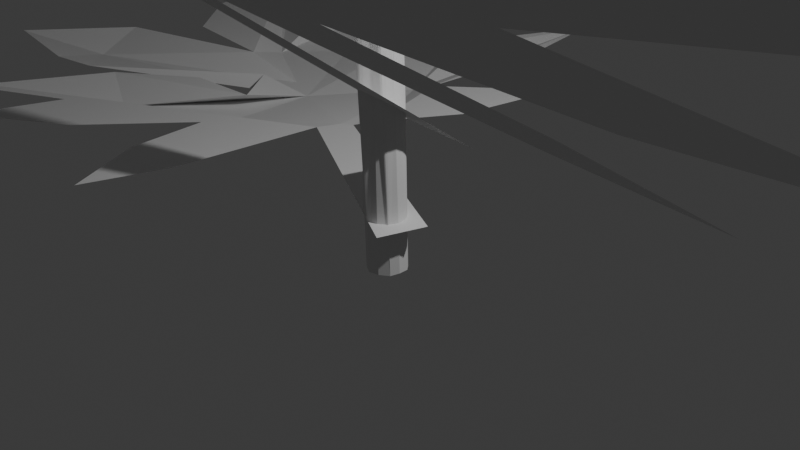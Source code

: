 # Source: peony.blend  (saved by Blender 4.2.66; exported with 4.5.12 LTS)
import bpy
from mathutils import Matrix  # noqa: F401  (used for matrix-valued properties, if any)

bpy.ops.wm.read_factory_settings(use_empty=True)
scene = bpy.context.scene
scene.name = 'Scene'

# ---- collections
col_collection = bpy.data.collections.new('Collection'); scene.collection.children.link(col_collection)

# ---- node groups
ng_geometry_nodes = bpy.data.node_groups.new('Geometry Nodes', 'GeometryNodeTree')
_s = ng_geometry_nodes.interface.new_socket(name='Geometry', in_out='OUTPUT', socket_type='NodeSocketGeometry')
_s = ng_geometry_nodes.interface.new_socket(name='Geometry', in_out='INPUT', socket_type='NodeSocketGeometry')
ng_geometry_nodes.is_modifier = True
# nodes of 'Geometry Nodes' reference scene objects; filled in after objects exist

# ---- world
world_world = bpy.data.worlds.new('World'); scene.world = world_world
world_world.use_nodes = True; world_world.node_tree.nodes.clear()
_N = world_world.node_tree.nodes; _L = world_world.node_tree.links
n0 = _N.new('ShaderNodeOutputWorld'); n0.name = 'World Output'; n0.location = (300, 300)
n1 = _N.new('ShaderNodeBackground'); n1.name = 'Background'; n1.location = (10, 300)
n1.inputs[0].default_value = (0.05088, 0.05088, 0.05088, 1.0)
_L.new(n1.outputs[0], n0.inputs[0])
n0.is_active_output = True
world_world.color = (0.05088, 0.05088, 0.05088)
world_world.sun_shadow_jitter_overblur = 0.0

# ---- cameras
cam_camera = bpy.data.cameras.new('Camera')
cam_camera.clip_end = 100.0
cam_camera.ortho_scale = 7.314

# ---- lights
light_light = bpy.data.lights.new('Light', 'POINT')
light_light.energy = 1000.0
light_light.shadow_soft_size = 0.1

# ---- meshes
me_cylinder = bpy.data.meshes.new('Cylinder')
me_cylinder.from_pydata([(0.6634, 0.0325, 0.9774), (0.1759, 0.2516, -0.8763), (0.7559, -0.2556, -0.8763), (0.6601, -1.114, -0.8764), (0.9234, -0.6437, 0.9785), (0.4621, -1.251, 0.979), (-0.1584, -1.523, -0.8762), (-0.3519, -1.222, 0.978), (-0.7805, -0.987, -0.8766), (-0.6871, -0.5415, 0.9774), (-0.2698, 0.1355, 0.9772), (-0.661, -0.071, -0.8764), (0.1624, -1.267, -0.4913), (-0.1532, -0.9889, -0.0964), (0.6529, -0.7584, 0.6378), (0.1834, -0.2456, 0.2725), (1.007, -1.052, 0.6446), (0.2609, -1.341, -0.1363), (0.6674, -1.369, -0.5626), (0.5025, -0.6782, 0.3075), (0.4582, -1.69, -0.1284), (0.858, -1.875, -0.5229), (1.141, -1.484, 0.6433), (0.4977, -1.193, 0.3027), (0.4431, -2.356, -0.1643), (0.8853, -2.204, -0.5673), (1.016, -2.045, 0.6741), (0.4969, -2.84, -0.536), (0.02662, -1.774, 0.303), (-0.06381, -2.886, -0.1563), (0.241, -2.509, 0.6745), (-0.1874, -3.151, -0.4921), (-0.8203, -1.842, 0.2726), (-0.6844, -2.912, -0.1283), (-0.5028, -2.239, 0.6426), (-1.147, -2.634, -0.09635), (-0.803, -2.725, -0.527), (-1.399, -1.333, 0.2489), (-1.354, -2.449, -0.1366), (-0.7806, -1.713, 0.6414), (-1.448, -1.884, -0.1274), (-1.022, -1.989, -0.5684), (-1.388, -0.7751, 0.3087), (-0.5639, -1.017, 0.6529), (-0.9559, -1.735, -0.4974), (-1.204, -0.288, 0.2697), (-1.107, -1.222, -0.1237), (-0.4687, -1.226, -0.5345), (-0.5733, 0.06159, 0.2767), (0.1841, -0.6159, 0.7108), (-0.56, -1.11, -0.1664), (0.5598, -0.5237, -0.7276), (0.9526, -1.31, -0.7277), (0.8186, -0.7402, -0.8759), (0.6414, -1.928, -0.7264), (-0.1561, -2.474, -0.6831), (-0.002606, -1.386, 0.9782), (-0.5079, -2.069, -0.7249), (-0.8125, -1.722, -0.7256), (-0.9455, -1.361, -0.7293), (-0.9314, -1.031, -0.7292), (-0.8535, -1.026, -0.684), (-0.5799, -0.5549, -0.7254), (-0.1056, -0.3826, -0.7252), (-0.1978, -1.329, -0.3309), (-0.4015, -0.3754, 0.07606), (0.7988, -0.473, 0.8178), (0.1133, -0.3378, 0.4745), (0.9968, -0.5957, 0.837), (0.6551, -0.6708, 0.4745), (0.1615, -0.7786, 0.05242), (0.4595, -1.626, -0.335), (0.3666, -1.079, 0.07845), (0.6609, -2.008, -0.3321), (0.8464, -1.08, 0.4791), (0.3397, -1.624, 0.07191), (0.6934, -2.513, -0.3597), (0.7873, -1.623, 0.4778), (0.5072, -2.829, -0.3373), (-0.1348, -2.17, 0.07395), (0.2359, -3.094, -0.3351), (0.1615, -2.182, 0.4785), (-0.2635, -2.224, 0.4764), (-0.7941, -2.36, 0.05367), (-0.4849, -3.21, -0.3075), (-0.07387, -1.918, 0.8588), (-0.9546, -2.985, -0.3076), (-0.4436, -1.805, 0.8369), (-0.9233, -1.819, 0.4697), (-1.338, -1.947, 0.07176), (-1.135, -2.767, -0.3108), (-1.218, -2.288, -0.3553), (-0.7133, -1.264, 0.8362), (-1.086, -1.258, 0.4755), (-1.529, -1.11, 0.09851), (-0.6637, -0.7625, 0.8572), (-0.4281, -0.3763, 0.8582), (-0.9564, -0.5128, 0.4341), (-1.264, -0.606, 0.09569), (-1.043, -1.689, -0.3279), (-0.8133, -1.461, -0.3313), (-0.5621, -0.4461, 0.4754), (-0.9605, -0.4505, 0.07472), (-0.1062, -0.4459, 0.52), (-0.09359, -1.214, -0.5302), (-0.8493, -1.114, -0.1319), (-0.1752, -0.8035, 0.677), (-0.9884, -0.05324, 0.2761), (-0.7521, -1.475, -0.5311), (-1.343, -1.508, -0.1109), (-1.357, -0.504, 0.2647), (-1.011, -1.908, -0.5351), (-0.6929, -1.462, 0.6697), (-1.468, -0.9707, 0.2755), (-0.9846, -2.433, -0.5229), (-1.413, -2.254, -0.1449), (-0.6538, -1.987, 0.6815), (-1.281, -2.6, -0.1269), (-1.157, -1.556, 0.2721), (-0.5022, -3.01, -0.5146), (-0.9057, -2.882, -0.1401), (-0.1464, -2.494, 0.6719), (-0.4205, -2.889, -0.1158), (-0.4187, -1.866, 0.2636), (0.1613, -3.071, -0.5315), (0.7058, -2.422, 0.6745), (0.2036, -2.564, -0.121), (0.262, -1.481, 0.2655), (0.7591, -2.616, -0.5386), (1.181, -1.802, 0.6711), (0.8874, -2.086, -0.5232), (0.4892, -1.951, -0.1332), (0.4821, -0.8951, 0.2684), (1.133, -1.247, 0.6841), (0.7906, -1.706, -0.5229), (0.3793, -1.486, -0.1292), (0.3492, -0.4432, 0.2662), (0.4378, -1.326, -0.5176), (0.1009, -1.23, -0.1418), (0.9181, -0.9534, 0.6684), (-0.1597, 0.01232, 0.2762), (0.4732, -0.7184, 0.6744), (-0.3644, -1.04, -0.1294), (0.4577, -0.194, 0.8614), (1.156, -1.081, 0.7705), (1.085, -1.331, 0.7924), (0.8305, -1.713, 0.8594), (0.4134, -1.954, 0.8595), (-0.4825, -0.2328, 0.9771), (0.8026, -0.9116, 0.9789), (0.1253, 0.278, 0.9775), (-0.6025, -0.8584, 0.9776), (0.8636, -0.3693, 0.9778), (-0.03381, -0.1741, 0.8623), (-0.8313, -0.527, -0.8764), (-0.2145, 0.1889, -0.8764), (0.4941, 0.03942, -0.8765), (0.2834, -1.417, -0.8762), (-0.5795, -1.28, -0.8762), (-0.5235, -1.352, -0.3346), (-0.6702, -0.5242, 0.0303), (-1.204, -1.991, -0.3283), (-1.014, -0.9216, 0.4768), (-1.544, -1.5, 0.07), (-1.067, -1.552, 0.469), (-1.465, -1.922, 0.02785), (-1.095, -2.162, 0.07581), (-0.6433, -2.071, 0.4735), (-0.1074, -3.232, -0.3304), (0.2229, -2.152, -0.7261), (0.548, -1.938, 0.4782), (0.8681, -1.625, -0.7282), (0.8584, -1.332, 0.4759), (0.9432, -1.293, -0.6869), (0.7816, -0.8671, 0.4799), (0.8203, -0.8286, -0.7284), (-0.07417, -0.5164, 0.07553), (0.4438, -0.4915, 0.4733), (0.28, -0.5984, -0.6824), (0.04864, -1.353, -0.3052), (0.6312, -0.4959, 0.7959), (0.9513, -0.6873, 0.7919), (1.202, -1.466, 0.7312), (0.7069, -2.147, 0.8014), (-0.2052, -2.159, 0.7979), (-0.6815, -1.226, 0.7966), (-0.2068, -0.5072, 0.8019), (-0.2636, -1.37, -0.3993), (-0.318, -0.1157, -0.7908), (-0.8472, -0.6754, 0.0005602), (-0.8427, -0.2785, 0.4043), (-0.8593, -1.609, -0.3984), (-1.135, -0.5826, 0.4028), (-1.152, -2.147, -0.4026), (-0.912, -0.7923, -0.7926), (-1.242, -1.197, 0.4067), (-1.507, -1.879, -0.003997), (-0.6329, -1.504, -0.7908), (-1.389, -2.154, -0.000887), (-0.9429, -1.745, 0.4063), (-0.9683, -2.491, 0.002683), (-0.2007, -2.026, 0.4085), (0.1224, -3.226, -0.4001), (0.3929, -1.658, -0.7912), (0.5246, -1.592, 0.4086), (0.6731, -2.743, -0.4065), (0.8936, -1.087, -0.7913), (0.7103, -1.009, 0.4101), (0.5776, -0.5707, 0.4101), (0.6704, -0.3274, -0.7921), (0.04978, -0.8424, 0.001548), (0.1104, -0.1908, 0.4088), (-0.5018, -0.624, 0.00105), (0.1882, 0.08888, 0.9228), (-0.6298, -1.453, 0.8559), (0.8888, -1.206, 0.8556), (0.08846, -1.617, 0.9217), (-1.427, -0.9123, 0.0801), (-0.5954, -0.2849, 0.9213), (0.1092, -0.5179, 0.9768), (0.01556, -0.6142, -0.8752), (0.05497, -0.7139, -0.6588), (-0.7546, -1.35, -0.2648), (-0.2719, -0.6144, 0.5491), (-1.096, -0.2775, 0.1453), (-0.7381, -1.015, -0.6594), (-1.215, -1.789, -0.2591), (-1.194, -2.541, -0.3326), (-0.9324, -1.325, -0.6613), (-0.9023, -1.292, 0.5422), (-1.561, -1.13, 0.1439), (-0.9203, -1.907, -0.6648), (-0.7144, -3.13, -0.3266), (-0.8553, -1.893, 0.54), (1.068, -0.7348, 0.7906), (-1.131, -2.862, -0.2574), (-1.234, -1.805, 0.1402), (-0.3808, -2.555, -0.6565), (-0.4835, -2.282, 0.07281), (-0.3147, -2.369, 0.5424), (-0.3376, -3.192, -0.2582), (0.148, -1.92, 0.07269), (0.08731, -2.597, -0.6598), (0.5182, -2.276, 0.5437), (0.3185, -2.897, -0.2656), (0.6942, -2.247, -0.3353), (0.7967, -2.129, -0.6668), (0.9912, -1.669, 0.5423), (0.963, -1.573, -0.6598), (0.3954, -1.33, 0.07362), (0.5848, -1.809, -0.332), (0.9659, -1.161, 0.5474), (0.8903, -1.292, -0.6604), (0.2794, -0.8772, 0.07305), (0.2769, -1.48, -0.3295), (0.4599, -0.8045, -0.6572), (0.722, -0.7906, 0.5412), (-0.2454, -0.2016, 0.1426), (0.1702, -0.5368, 0.5483), (-0.1693, -1.284, -0.2601)], [], [(49, 143, 180, 141), (0, 66, 180, 143), (14, 141, 180, 66), (14, 66, 181, 139), (0, 68, 181, 66), (16, 139, 181, 68), (22, 144, 182, 129), (4, 145, 182, 144), (26, 129, 182, 145), (26, 146, 183, 125), (5, 147, 183, 146), (30, 125, 183, 147), (7, 87, 184, 85), (34, 121, 184, 87), (30, 85, 184, 121), (9, 95, 185, 92), (43, 112, 185, 95), (39, 92, 185, 112), (10, 153, 186, 96), (49, 106, 186, 153), (43, 96, 186, 106), (47, 159, 187, 104), (50, 64, 187, 159), (12, 104, 187, 64), (11, 62, 188, 155), (47, 63, 188, 62), (1, 155, 188, 63), (48, 160, 189, 102), (50, 105, 189, 160), (46, 102, 189, 105), (45, 97, 190, 107), (43, 101, 190, 97), (48, 107, 190, 101), (44, 99, 191, 108), (46, 100, 191, 99), (47, 108, 191, 100), (42, 162, 192, 110), (43, 97, 192, 162), (45, 110, 192, 97), (40, 161, 193, 91), (44, 111, 193, 161), (41, 91, 193, 111), (8, 59, 194, 154), (41, 60, 194, 59), (11, 154, 194, 60), (37, 164, 195, 113), (39, 93, 195, 164), (42, 113, 195, 93), (37, 163, 196, 165), (40, 115, 196, 163), (38, 165, 196, 115), (6, 57, 197, 158), (36, 58, 197, 57), (8, 158, 197, 58), (37, 165, 198, 89), (38, 117, 198, 165), (35, 89, 198, 117), (32, 167, 199, 118), (34, 88, 199, 167), (37, 118, 199, 88), (32, 166, 200, 83), (35, 120, 200, 166), (33, 83, 200, 120), (28, 81, 201, 123), (30, 82, 201, 81), (32, 123, 201, 82), (29, 168, 202, 80), (31, 124, 202, 168), (27, 80, 202, 124), (27, 169, 203, 54), (6, 157, 203, 169), (3, 54, 203, 157), (26, 170, 204, 77), (28, 127, 204, 170), (23, 77, 204, 127), (25, 76, 205, 128), (24, 78, 205, 76), (27, 128, 205, 78), (25, 171, 206, 52), (3, 53, 206, 171), (2, 52, 206, 53), (22, 172, 207, 74), (23, 132, 207, 172), (19, 74, 207, 132), (16, 174, 208, 69), (19, 136, 208, 174), (15, 69, 208, 136), (18, 175, 209, 51), (2, 156, 209, 175), (1, 51, 209, 156), (13, 176, 210, 138), (15, 70, 210, 176), (17, 138, 210, 70), (14, 177, 211, 67), (15, 140, 211, 177), (48, 67, 211, 140), (50, 160, 212, 142), (48, 65, 212, 160), (13, 142, 212, 65), (49, 153, 213, 143), (10, 150, 213, 153), (0, 143, 213, 150), (39, 116, 214, 92), (116, 34, 87, 214), (214, 87, 7, 151), (92, 214, 151, 9), (26, 145, 215, 146), (4, 149, 215, 145), (5, 146, 215, 149), (5, 56, 216, 147), (7, 85, 216, 56), (30, 147, 216, 85), (46, 109, 217, 98), (109, 40, 94, 217), (217, 94, 42, 110), (98, 217, 110, 45), (9, 148, 218, 95), (10, 96, 218, 148), (43, 95, 218, 96), (4, 152, 219, 149), (0, 150, 219, 152), (10, 148, 219, 150), (9, 151, 219, 148), (7, 56, 219, 151), (5, 149, 219, 56), (6, 158, 220, 157), (8, 154, 220, 158), (11, 155, 220, 154), (1, 156, 220, 155), (2, 53, 220, 156), (3, 157, 220, 53), (1, 63, 221, 178), (47, 104, 221, 63), (12, 178, 221, 104), (47, 100, 222, 159), (46, 105, 222, 100), (50, 159, 222, 105), (43, 106, 223, 101), (49, 103, 223, 106), (48, 101, 223, 103), (45, 107, 224, 98), (48, 102, 224, 107), (46, 98, 224, 102), (11, 61, 225, 62), (44, 108, 225, 61), (47, 62, 225, 108), (40, 109, 226, 161), (46, 99, 226, 109), (44, 161, 226, 99), (41, 114, 227, 91), (114, 36, 90, 227), (227, 90, 38, 115), (91, 227, 115, 40), (11, 60, 228, 61), (41, 111, 228, 60), (44, 61, 228, 111), (42, 93, 229, 162), (39, 112, 229, 93), (43, 162, 229, 112), (37, 113, 230, 163), (42, 94, 230, 113), (40, 163, 230, 94), (8, 58, 231, 59), (36, 114, 231, 58), (41, 59, 231, 114), (36, 119, 232, 86), (119, 31, 84, 232), (232, 84, 33, 120), (86, 232, 120, 35), (37, 88, 233, 164), (34, 116, 233, 88), (39, 164, 233, 116), (4, 144, 234, 152), (144, 22, 133, 234), (234, 133, 16, 68), (152, 234, 68, 0), (35, 117, 235, 86), (38, 90, 235, 117), (36, 86, 235, 90), (32, 118, 236, 166), (37, 89, 236, 118), (35, 166, 236, 89), (6, 55, 237, 57), (31, 119, 237, 55), (36, 57, 237, 119), (32, 83, 238, 123), (83, 33, 122, 238), (238, 122, 29, 79), (123, 238, 79, 28), (32, 82, 239, 167), (30, 121, 239, 82), (34, 167, 239, 121), (29, 122, 240, 168), (33, 84, 240, 122), (31, 168, 240, 84), (28, 79, 241, 127), (79, 29, 126, 241), (241, 126, 24, 75), (127, 241, 75, 23), (27, 124, 242, 169), (31, 55, 242, 124), (6, 169, 242, 55), (26, 125, 243, 170), (30, 81, 243, 125), (28, 170, 243, 81), (24, 126, 244, 78), (29, 80, 244, 126), (27, 78, 244, 80), (24, 76, 245, 131), (76, 25, 130, 245), (245, 130, 21, 73), (131, 245, 73, 20), (25, 128, 246, 171), (27, 54, 246, 128), (3, 171, 246, 54), (22, 129, 247, 172), (26, 77, 247, 129), (23, 172, 247, 77), (21, 130, 248, 173), (25, 52, 248, 130), (2, 173, 248, 52), (23, 75, 249, 132), (75, 24, 131, 249), (249, 131, 20, 72), (132, 249, 72, 19), (20, 73, 250, 135), (73, 21, 134, 250), (250, 134, 18, 71), (135, 250, 71, 17), (16, 133, 251, 174), (22, 74, 251, 133), (19, 174, 251, 74), (18, 134, 252, 175), (21, 173, 252, 134), (2, 175, 252, 173), (19, 72, 253, 136), (72, 20, 135, 253), (253, 135, 17, 70), (136, 253, 70, 15), (17, 71, 254, 138), (71, 18, 137, 254), (254, 137, 12, 179), (138, 254, 179, 13), (12, 137, 255, 178), (18, 51, 255, 137), (1, 178, 255, 51), (14, 139, 256, 177), (16, 69, 256, 139), (15, 177, 256, 69), (13, 65, 257, 176), (48, 140, 257, 65), (15, 176, 257, 140), (49, 141, 258, 103), (14, 67, 258, 141), (48, 103, 258, 67), (12, 64, 259, 179), (50, 142, 259, 64), (13, 179, 259, 142)])
_uv = me_cylinder.uv_layers.new(name='UVMap')
_uv.uv.foreach_set('vector', [0.9799, 0.9002, 0.9321, 0.9498, 0.9228, 0.9318, 0.9433, 0.8992, 0.8714, 1.0, 0.8957, 0.939, 0.9228, 0.9318, 0.9321, 0.9498, 0.9118, 0.8908, 0.9433, 0.8992, 0.9228, 0.9318, 0.8957, 0.939, 0.9118, 0.8908, 0.8957, 0.939, 0.8727, 0.9308, 0.8739, 0.8984, 0.8714, 1.0, 0.8464, 0.9442, 0.8727, 0.9308, 0.8957, 0.939, 0.8375, 0.8921, 0.8739, 0.8984, 0.8727, 0.9308, 0.8464, 0.9442, 0.7636, 0.8921, 0.7635, 0.9444, 0.7313, 0.9325, 0.7232, 0.8994, 0.7518, 1.0, 0.7043, 0.95, 0.7313, 0.9325, 0.7635, 0.9444, 0.6653, 0.9001, 0.7232, 0.8994, 0.7313, 0.9325, 0.7043, 0.95, 0.6653, 0.9001, 0.6234, 0.9501, 0.5842, 0.9334, 0.5886, 0.9001, 0.5694, 1.0, 0.5366, 0.9501, 0.5842, 0.9334, 0.6234, 0.9501, 0.5067, 0.9001, 0.5886, 0.9001, 0.5842, 0.9334, 0.5366, 0.9501, 0.3755, 1.0, 0.3728, 0.9444, 0.4182, 0.9325, 0.4476, 0.95, 0.3755, 0.8921, 0.4341, 0.8994, 0.4182, 0.9325, 0.3728, 0.9444, 0.5067, 0.9001, 0.4476, 0.95, 0.4182, 0.9325, 0.4341, 0.8994, 0.2562, 1.0, 0.1985, 0.9496, 0.229, 0.9323, 0.2702, 0.9444, 0.1491, 0.8946, 0.2192, 0.899, 0.229, 0.9323, 0.1985, 0.9496, 0.2739, 0.8921, 0.2702, 0.9444, 0.229, 0.9323, 0.2192, 0.899, 0.08344, 1.0, 0.05217, 0.9501, 0.08433, 0.9333, 0.1204, 0.9497, 0.0209, 0.9002, 0.08074, 0.8998, 0.08433, 0.9333, 0.05217, 0.9501, 0.1491, 0.8946, 0.1204, 0.9497, 0.08433, 0.9333, 0.08074, 0.8998, 0.0751, 0.6001, 0.04649, 0.6502, 0.02919, 0.6335, 0.03231, 0.6001, 0.01627, 0.7002, 0.008137, 0.6502, 0.02919, 0.6335, 0.04649, 0.6502, 0.0, 0.6002, 0.03231, 0.6001, 0.02919, 0.6335, 0.008137, 0.6502, 0.1614, 0.5, 0.1126, 0.5503, 0.08354, 0.5334, 0.08869, 0.5, 0.0751, 0.6001, 0.05141, 0.5501, 0.08354, 0.5334, 0.1126, 0.5503, 0.01598, 0.5, 0.08869, 0.5, 0.08354, 0.5334, 0.05141, 0.5501, 0.04702, 0.8002, 0.03165, 0.7502, 0.05803, 0.7335, 0.07936, 0.7503, 0.01627, 0.7002, 0.063, 0.7002, 0.05803, 0.7335, 0.03165, 0.7502, 0.1133, 0.7012, 0.07936, 0.7503, 0.05803, 0.7335, 0.063, 0.7002, 0.1384, 0.7983, 0.1423, 0.8394, 0.1121, 0.8319, 0.1008, 0.7999, 0.1491, 0.8946, 0.09429, 0.8495, 0.1121, 0.8319, 0.1423, 0.8394, 0.04702, 0.8002, 0.1008, 0.7999, 0.1121, 0.8319, 0.09429, 0.8495, 0.1705, 0.6095, 0.1447, 0.6511, 0.1196, 0.6338, 0.1254, 0.6011, 0.1133, 0.7012, 0.09265, 0.6502, 0.1196, 0.6338, 0.1447, 0.6511, 0.0751, 0.6001, 0.1254, 0.6011, 0.1196, 0.6338, 0.09265, 0.6502, 0.2216, 0.8082, 0.1905, 0.8501, 0.1702, 0.8315, 0.1769, 0.797, 0.1491, 0.8946, 0.1423, 0.8394, 0.1702, 0.8315, 0.1905, 0.8501, 0.1384, 0.7983, 0.1769, 0.797, 0.1702, 0.8315, 0.1423, 0.8394, 0.2362, 0.7002, 0.2005, 0.6509, 0.2214, 0.6328, 0.2516, 0.6444, 0.1705, 0.6095, 0.2105, 0.6003, 0.2214, 0.6328, 0.2005, 0.6509, 0.25, 0.5921, 0.2516, 0.6444, 0.2214, 0.6328, 0.2105, 0.6003, 0.2782, 0.5, 0.2655, 0.5495, 0.2316, 0.5331, 0.2198, 0.5, 0.25, 0.5921, 0.2111, 0.5496, 0.2316, 0.5331, 0.2655, 0.5495, 0.1614, 0.5, 0.2198, 0.5, 0.2316, 0.5331, 0.2111, 0.5496, 0.3188, 0.7946, 0.2974, 0.8492, 0.272, 0.8333, 0.2669, 0.8006, 0.2739, 0.8921, 0.2473, 0.8502, 0.272, 0.8333, 0.2974, 0.8492, 0.2216, 0.8082, 0.2669, 0.8006, 0.272, 0.8333, 0.2473, 0.8502, 0.3188, 0.7946, 0.2759, 0.7495, 0.2938, 0.7312, 0.3198, 0.7394, 0.2362, 0.7002, 0.2889, 0.6961, 0.2938, 0.7312, 0.2759, 0.7495, 0.3253, 0.6983, 0.3198, 0.7394, 0.2938, 0.7312, 0.2889, 0.6961, 0.462, 0.5, 0.4076, 0.5505, 0.3688, 0.5334, 0.3701, 0.5, 0.3655, 0.6022, 0.3291, 0.5503, 0.3688, 0.5334, 0.4076, 0.5505, 0.2782, 0.5, 0.3701, 0.5, 0.3688, 0.5334, 0.3291, 0.5503, 0.3188, 0.7946, 0.3198, 0.7394, 0.344, 0.7322, 0.3587, 0.7502, 0.3253, 0.6983, 0.3543, 0.7007, 0.344, 0.7322, 0.3198, 0.7394, 0.3877, 0.7082, 0.3587, 0.7502, 0.344, 0.7322, 0.3543, 0.7007, 0.4422, 0.7991, 0.4083, 0.8494, 0.3773, 0.8331, 0.3797, 0.7997, 0.3755, 0.8921, 0.3475, 0.8492, 0.3773, 0.8331, 0.4083, 0.8494, 0.3188, 0.7946, 0.3797, 0.7997, 0.3773, 0.8331, 0.3475, 0.8492, 0.4422, 0.7991, 0.4108, 0.7505, 0.4328, 0.7323, 0.4637, 0.7449, 0.3877, 0.7082, 0.428, 0.6972, 0.4328, 0.7323, 0.4108, 0.7505, 0.4676, 0.7002, 0.4637, 0.7449, 0.4328, 0.7323, 0.428, 0.6972, 0.5834, 0.8068, 0.5486, 0.8506, 0.5121, 0.833, 0.5135, 0.7969, 0.5067, 0.9001, 0.476, 0.85, 0.5121, 0.833, 0.5486, 0.8506, 0.4422, 0.7991, 0.5135, 0.7969, 0.5121, 0.833, 0.476, 0.85, 0.5699, 0.6935, 0.5291, 0.6506, 0.5539, 0.6336, 0.59, 0.6497, 0.4877, 0.6108, 0.5403, 0.6012, 0.5539, 0.6336, 0.5291, 0.6506, 0.6044, 0.6001, 0.59, 0.6497, 0.5539, 0.6336, 0.5403, 0.6012, 0.6044, 0.6001, 0.5416, 0.5503, 0.5751, 0.5334, 0.6236, 0.5501, 0.462, 0.5, 0.559, 0.5, 0.5751, 0.5334, 0.5416, 0.5503, 0.6561, 0.5, 0.6236, 0.5501, 0.5751, 0.5334, 0.559, 0.5, 0.6653, 0.9001, 0.6256, 0.8506, 0.6578, 0.8332, 0.6916, 0.8506, 0.5834, 0.8068, 0.6507, 0.7976, 0.6578, 0.8332, 0.6256, 0.8506, 0.7118, 0.8068, 0.6916, 0.8506, 0.6578, 0.8332, 0.6507, 0.7976, 0.7148, 0.5921, 0.7117, 0.6438, 0.6772, 0.6323, 0.6662, 0.5994, 0.6949, 0.6922, 0.6531, 0.6495, 0.6772, 0.6323, 0.7117, 0.6438, 0.6044, 0.6001, 0.6662, 0.5994, 0.6772, 0.6323, 0.6531, 0.6495, 0.7148, 0.5921, 0.6877, 0.5494, 0.7158, 0.5331, 0.7419, 0.5498, 0.6561, 0.5, 0.7151, 0.5, 0.7158, 0.5331, 0.6877, 0.5494, 0.7741, 0.5, 0.7419, 0.5498, 0.7158, 0.5331, 0.7151, 0.5, 0.7636, 0.8921, 0.7408, 0.85, 0.7608, 0.833, 0.7813, 0.8501, 0.7118, 0.8068, 0.7575, 0.7976, 0.7608, 0.833, 0.7408, 0.85, 0.7977, 0.8068, 0.7813, 0.8501, 0.7608, 0.833, 0.7575, 0.7976, 0.8375, 0.8921, 0.8172, 0.8501, 0.8351, 0.8327, 0.8543, 0.8493, 0.7977, 0.8068, 0.8345, 0.7969, 0.8351, 0.8327, 0.8172, 0.8501, 0.8779, 0.7991, 0.8543, 0.8493, 0.8351, 0.8327, 0.8345, 0.7969, 0.8609, 0.5935, 0.8267, 0.5498, 0.8589, 0.5332, 0.8929, 0.5496, 0.7741, 0.5, 0.8587, 0.5, 0.8589, 0.5332, 0.8267, 0.5498, 0.9432, 0.5, 0.8929, 0.5496, 0.8589, 0.5332, 0.8587, 0.5, 0.935, 0.7082, 0.9087, 0.7505, 0.8906, 0.7323, 0.8976, 0.697, 0.8779, 0.7991, 0.865, 0.7447, 0.8906, 0.7323, 0.9087, 0.7505, 0.8632, 0.6983, 0.8976, 0.697, 0.8906, 0.7323, 0.865, 0.7447, 0.9118, 0.8908, 0.8965, 0.8494, 0.9229, 0.8332, 0.9439, 0.8494, 0.8779, 0.7991, 0.9274, 0.8001, 0.9229, 0.8332, 0.8965, 0.8494, 0.9825, 0.8002, 0.9439, 0.8494, 0.9229, 0.8332, 0.9274, 0.8001, 1.0, 0.7002, 0.9912, 0.7502, 0.973, 0.7337, 0.968, 0.7009, 0.9825, 0.8002, 0.9555, 0.7508, 0.973, 0.7337, 0.9912, 0.7502, 0.935, 0.7082, 0.968, 0.7009, 0.973, 0.7337, 0.9555, 0.7508, 0.9799, 0.9002, 0.9899, 0.9501, 0.9513, 0.9667, 0.9321, 0.9498, 1.0, 1.0, 0.9357, 1.0, 0.9513, 0.9667, 0.9899, 0.9501, 0.8714, 1.0, 0.9321, 0.9498, 0.9513, 0.9667, 0.9357, 1.0, 0.2739, 0.8921, 0.3233, 0.9023, 0.3207, 0.9493, 0.2702, 0.9444, 0.3233, 0.9023, 0.3755, 0.8921, 0.3728, 0.9444, 0.3207, 0.9493, 0.3207, 0.9493, 0.3728, 0.9444, 0.3755, 1.0, 0.3158, 1.0, 0.2702, 0.9444, 0.3207, 0.9493, 0.3158, 1.0, 0.2562, 1.0, 0.6653, 0.9001, 0.7043, 0.95, 0.6646, 0.9667, 0.6234, 0.9501, 0.7518, 1.0, 0.6606, 1.0, 0.6646, 0.9667, 0.7043, 0.95, 0.5694, 1.0, 0.6234, 0.9501, 0.6646, 0.9667, 0.6606, 1.0, 0.5694, 1.0, 0.4724, 1.0, 0.4851, 0.9667, 0.5366, 0.9501, 0.3755, 1.0, 0.4476, 0.95, 0.4851, 0.9667, 0.4724, 1.0, 0.5067, 0.9001, 0.5366, 0.9501, 0.4851, 0.9667, 0.4476, 0.95, 0.1133, 0.7012, 0.175, 0.7041, 0.1774, 0.7512, 0.1321, 0.7552, 0.175, 0.7041, 0.2362, 0.7002, 0.2237, 0.7559, 0.1774, 0.7512, 0.1774, 0.7512, 0.2237, 0.7559, 0.2216, 0.8082, 0.1769, 0.797, 0.1321, 0.7552, 0.1774, 0.7512, 0.1769, 0.797, 0.1384, 0.7983, 0.2562, 1.0, 0.1698, 1.0, 0.1628, 0.9666, 0.1985, 0.9496, 0.08344, 1.0, 0.1204, 0.9497, 0.1628, 0.9666, 0.1698, 1.0, 0.1491, 0.8946, 0.1985, 0.9496, 0.1628, 0.9666, 0.1204, 0.9497, 0.4849, 0.2529, 0.4495, 0.3293, 0.2465, 0.2468, 0.4139, 0.1522, 0.414, 0.4057, 0.2752, 0.4259, 0.2465, 0.2468, 0.4495, 0.3293, 0.1363, 0.4462, 0.07649, 0.3435, 0.2465, 0.2468, 0.2752, 0.4259, 0.01666, 0.2407, 0.05057, 0.1623, 0.2465, 0.2468, 0.07649, 0.3435, 0.08449, 0.08384, 0.2137, 0.06767, 0.2465, 0.2468, 0.05057, 0.1623, 0.3428, 0.05151, 0.4139, 0.1522, 0.2465, 0.2468, 0.2137, 0.06767, 0.6978, 0.03721, 0.6082, 0.123, 0.7539, 0.2474, 0.8214, 0.07847, 0.5187, 0.2088, 0.5381, 0.2888, 0.7539, 0.2474, 0.6082, 0.123, 0.5576, 0.3688, 0.6904, 0.4167, 0.7539, 0.2474, 0.5381, 0.2888, 0.8232, 0.4646, 0.9021, 0.3748, 0.7539, 0.2474, 0.6904, 0.4167, 0.9811, 0.2851, 0.9631, 0.2024, 0.7539, 0.2474, 0.9021, 0.3748, 0.945, 0.1197, 0.8214, 0.07847, 0.7539, 0.2474, 0.9631, 0.2024, 0.01598, 0.5, 0.05141, 0.5501, 0.0298, 0.5668, 0.007991, 0.5501, 0.0751, 0.6001, 0.03231, 0.6001, 0.0298, 0.5668, 0.05141, 0.5501, 0.0, 0.6002, 0.007991, 0.5501, 0.0298, 0.5668, 0.03231, 0.6001, 0.0751, 0.6001, 0.09265, 0.6502, 0.06679, 0.6668, 0.04649, 0.6502, 0.1133, 0.7012, 0.063, 0.7002, 0.06679, 0.6668, 0.09265, 0.6502, 0.01627, 0.7002, 0.04649, 0.6502, 0.06679, 0.6668, 0.063, 0.7002, 0.1491, 0.8946, 0.08074, 0.8998, 0.07109, 0.8667, 0.09429, 0.8495, 0.0209, 0.9002, 0.03396, 0.8502, 0.07109, 0.8667, 0.08074, 0.8998, 0.04702, 0.8002, 0.09429, 0.8495, 0.07109, 0.8667, 0.03396, 0.8502, 0.1384, 0.7983, 0.1008, 0.7999, 0.1015, 0.7675, 0.1321, 0.7552, 0.04702, 0.8002, 0.07936, 0.7503, 0.1015, 0.7675, 0.1008, 0.7999, 0.1133, 0.7012, 0.1321, 0.7552, 0.1015, 0.7675, 0.07936, 0.7503, 0.1614, 0.5, 0.1663, 0.561, 0.1352, 0.5684, 0.1126, 0.5503, 0.1705, 0.6095, 0.1254, 0.6011, 0.1352, 0.5684, 0.1663, 0.561, 0.0751, 0.6001, 0.1126, 0.5503, 0.1352, 0.5684, 0.1254, 0.6011, 0.2362, 0.7002, 0.175, 0.7041, 0.1736, 0.6678, 0.2005, 0.6509, 0.1133, 0.7012, 0.1447, 0.6511, 0.1736, 0.6678, 0.175, 0.7041, 0.1705, 0.6095, 0.2005, 0.6509, 0.1736, 0.6678, 0.1447, 0.6511, 0.25, 0.5921, 0.3027, 0.6033, 0.2956, 0.65, 0.2516, 0.6444, 0.3027, 0.6033, 0.3655, 0.6022, 0.3368, 0.6553, 0.2956, 0.65, 0.2956, 0.65, 0.3368, 0.6553, 0.3253, 0.6983, 0.2889, 0.6961, 0.2516, 0.6444, 0.2956, 0.65, 0.2889, 0.6961, 0.2362, 0.7002, 0.1614, 0.5, 0.2111, 0.5496, 0.1962, 0.5682, 0.1663, 0.561, 0.25, 0.5921, 0.2105, 0.6003, 0.1962, 0.5682, 0.2111, 0.5496, 0.1705, 0.6095, 0.1663, 0.561, 0.1962, 0.5682, 0.2105, 0.6003, 0.2216, 0.8082, 0.2473, 0.8502, 0.2179, 0.8667, 0.1905, 0.8501, 0.2739, 0.8921, 0.2192, 0.899, 0.2179, 0.8667, 0.2473, 0.8502, 0.1491, 0.8946, 0.1905, 0.8501, 0.2179, 0.8667, 0.2192, 0.899, 0.3188, 0.7946, 0.2669, 0.8006, 0.257, 0.7676, 0.2759, 0.7495, 0.2216, 0.8082, 0.2237, 0.7559, 0.257, 0.7676, 0.2669, 0.8006, 0.2362, 0.7002, 0.2759, 0.7495, 0.257, 0.7676, 0.2237, 0.7559, 0.2782, 0.5, 0.3291, 0.5503, 0.2993, 0.5672, 0.2655, 0.5495, 0.3655, 0.6022, 0.3027, 0.6033, 0.2993, 0.5672, 0.3291, 0.5503, 0.25, 0.5921, 0.2655, 0.5495, 0.2993, 0.5672, 0.3027, 0.6033, 0.3655, 0.6022, 0.4292, 0.6052, 0.4265, 0.6515, 0.3853, 0.6561, 0.4292, 0.6052, 0.4877, 0.6108, 0.4707, 0.6562, 0.4265, 0.6515, 0.4265, 0.6515, 0.4707, 0.6562, 0.4676, 0.7002, 0.428, 0.6972, 0.3853, 0.6561, 0.4265, 0.6515, 0.428, 0.6972, 0.3877, 0.7082, 0.3188, 0.7946, 0.3475, 0.8492, 0.3225, 0.8669, 0.2974, 0.8492, 0.3755, 0.8921, 0.3233, 0.9023, 0.3225, 0.8669, 0.3475, 0.8492, 0.2739, 0.8921, 0.2974, 0.8492, 0.3225, 0.8669, 0.3233, 0.9023, 0.7518, 1.0, 0.7635, 0.9444, 0.8059, 0.9493, 0.8116, 1.0, 0.7635, 0.9444, 0.7636, 0.8921, 0.8018, 0.9023, 0.8059, 0.9493, 0.8059, 0.9493, 0.8018, 0.9023, 0.8375, 0.8921, 0.8464, 0.9442, 0.8116, 1.0, 0.8059, 0.9493, 0.8464, 0.9442, 0.8714, 1.0, 0.3877, 0.7082, 0.3543, 0.7007, 0.3599, 0.6685, 0.3853, 0.6561, 0.3253, 0.6983, 0.3368, 0.6553, 0.3599, 0.6685, 0.3543, 0.7007, 0.3655, 0.6022, 0.3853, 0.6561, 0.3599, 0.6685, 0.3368, 0.6553, 0.4422, 0.7991, 0.3797, 0.7997, 0.3827, 0.7669, 0.4108, 0.7505, 0.3188, 0.7946, 0.3587, 0.7502, 0.3827, 0.7669, 0.3797, 0.7997, 0.3877, 0.7082, 0.4108, 0.7505, 0.3827, 0.7669, 0.3587, 0.7502, 0.462, 0.5, 0.4761, 0.5612, 0.4375, 0.5692, 0.4076, 0.5505, 0.4877, 0.6108, 0.4292, 0.6052, 0.4375, 0.5692, 0.4761, 0.5612, 0.3655, 0.6022, 0.4076, 0.5505, 0.4375, 0.5692, 0.4292, 0.6052, 0.4422, 0.7991, 0.4637, 0.7449, 0.5159, 0.7497, 0.5135, 0.7969, 0.4637, 0.7449, 0.4676, 0.7002, 0.5135, 0.7033, 0.5159, 0.7497, 0.5159, 0.7497, 0.5135, 0.7033, 0.5699, 0.6935, 0.5783, 0.7502, 0.5135, 0.7969, 0.5159, 0.7497, 0.5783, 0.7502, 0.5834, 0.8068, 0.4422, 0.7991, 0.476, 0.85, 0.4404, 0.8665, 0.4083, 0.8494, 0.5067, 0.9001, 0.4341, 0.8994, 0.4404, 0.8665, 0.476, 0.85, 0.3755, 0.8921, 0.4083, 0.8494, 0.4404, 0.8665, 0.4341, 0.8994, 0.5699, 0.6935, 0.5135, 0.7033, 0.5052, 0.6683, 0.5291, 0.6506, 0.4676, 0.7002, 0.4707, 0.6562, 0.5052, 0.6683, 0.5135, 0.7033, 0.4877, 0.6108, 0.5291, 0.6506, 0.5052, 0.6683, 0.4707, 0.6562, 0.5834, 0.8068, 0.5783, 0.7502, 0.6433, 0.7501, 0.6507, 0.7976, 0.5783, 0.7502, 0.5699, 0.6935, 0.6356, 0.7026, 0.6433, 0.7501, 0.6433, 0.7501, 0.6356, 0.7026, 0.6949, 0.6922, 0.7035, 0.75, 0.6507, 0.7976, 0.6433, 0.7501, 0.7035, 0.75, 0.7118, 0.8068, 0.6044, 0.6001, 0.5403, 0.6012, 0.5185, 0.5685, 0.5416, 0.5503, 0.4877, 0.6108, 0.4761, 0.5612, 0.5185, 0.5685, 0.5403, 0.6012, 0.462, 0.5, 0.5416, 0.5503, 0.5185, 0.5685, 0.4761, 0.5612, 0.6653, 0.9001, 0.5886, 0.9001, 0.5888, 0.867, 0.6256, 0.8506, 0.5067, 0.9001, 0.5486, 0.8506, 0.5888, 0.867, 0.5886, 0.9001, 0.5834, 0.8068, 0.6256, 0.8506, 0.5888, 0.867, 0.5486, 0.8506, 0.6949, 0.6922, 0.6356, 0.7026, 0.6272, 0.667, 0.6531, 0.6495, 0.5699, 0.6935, 0.59, 0.6497, 0.6272, 0.667, 0.6356, 0.7026, 0.6044, 0.6001, 0.6531, 0.6495, 0.6272, 0.667, 0.59, 0.6497, 0.6949, 0.6922, 0.7117, 0.6438, 0.753, 0.6499, 0.7507, 0.6994, 0.7117, 0.6438, 0.7148, 0.5921, 0.7566, 0.6035, 0.753, 0.6499, 0.753, 0.6499, 0.7566, 0.6035, 0.7896, 0.6038, 0.7915, 0.6506, 0.7507, 0.6994, 0.753, 0.6499, 0.7915, 0.6506, 0.7924, 0.7002, 0.7148, 0.5921, 0.6662, 0.5994, 0.6602, 0.5665, 0.6877, 0.5494, 0.6044, 0.6001, 0.6236, 0.5501, 0.6602, 0.5665, 0.6662, 0.5994, 0.6561, 0.5, 0.6877, 0.5494, 0.6602, 0.5665, 0.6236, 0.5501, 0.7636, 0.8921, 0.7232, 0.8994, 0.7197, 0.8668, 0.7408, 0.85, 0.6653, 0.9001, 0.6916, 0.8506, 0.7197, 0.8668, 0.7232, 0.8994, 0.7118, 0.8068, 0.7408, 0.85, 0.7197, 0.8668, 0.6916, 0.8506, 0.7896, 0.6038, 0.7566, 0.6035, 0.7618, 0.5687, 0.7846, 0.5607, 0.7148, 0.5921, 0.7419, 0.5498, 0.7618, 0.5687, 0.7566, 0.6035, 0.7741, 0.5, 0.7846, 0.5607, 0.7618, 0.5687, 0.7419, 0.5498, 0.7118, 0.8068, 0.7035, 0.75, 0.7532, 0.7498, 0.7575, 0.7976, 0.7035, 0.75, 0.6949, 0.6922, 0.7507, 0.6994, 0.7532, 0.7498, 0.7532, 0.7498, 0.7507, 0.6994, 0.7924, 0.7002, 0.7946, 0.7505, 0.7575, 0.7976, 0.7532, 0.7498, 0.7946, 0.7505, 0.7977, 0.8068, 0.7924, 0.7002, 0.7915, 0.6506, 0.8268, 0.6505, 0.8288, 0.6999, 0.7915, 0.6506, 0.7896, 0.6038, 0.8212, 0.6037, 0.8268, 0.6505, 0.8268, 0.6505, 0.8212, 0.6037, 0.8609, 0.5935, 0.8627, 0.6496, 0.8288, 0.6999, 0.8268, 0.6505, 0.8627, 0.6496, 0.8632, 0.6983, 0.8375, 0.8921, 0.8018, 0.9023, 0.8, 0.8672, 0.8172, 0.8501, 0.7636, 0.8921, 0.7813, 0.8501, 0.8, 0.8672, 0.8018, 0.9023, 0.7977, 0.8068, 0.8172, 0.8501, 0.8, 0.8672, 0.7813, 0.8501, 0.8609, 0.5935, 0.8212, 0.6037, 0.8095, 0.5687, 0.8267, 0.5498, 0.7896, 0.6038, 0.7846, 0.5607, 0.8095, 0.5687, 0.8212, 0.6037, 0.7741, 0.5, 0.8267, 0.5498, 0.8095, 0.5687, 0.7846, 0.5607, 0.7977, 0.8068, 0.7946, 0.7505, 0.8314, 0.7493, 0.8345, 0.7969, 0.7946, 0.7505, 0.7924, 0.7002, 0.8288, 0.6999, 0.8314, 0.7493, 0.8314, 0.7493, 0.8288, 0.6999, 0.8632, 0.6983, 0.865, 0.7447, 0.8345, 0.7969, 0.8314, 0.7493, 0.865, 0.7447, 0.8779, 0.7991, 0.8632, 0.6983, 0.8627, 0.6496, 0.9011, 0.6506, 0.8976, 0.697, 0.8627, 0.6496, 0.8609, 0.5935, 0.9061, 0.6034, 0.9011, 0.6506, 0.9011, 0.6506, 0.9061, 0.6034, 0.9463, 0.6002, 0.9368, 0.6559, 0.8976, 0.697, 0.9011, 0.6506, 0.9368, 0.6559, 0.935, 0.7082, 0.9463, 0.6002, 0.9061, 0.6034, 0.9153, 0.5672, 0.9448, 0.5501, 0.8609, 0.5935, 0.8929, 0.5496, 0.9153, 0.5672, 0.9061, 0.6034, 0.9432, 0.5, 0.9448, 0.5501, 0.9153, 0.5672, 0.8929, 0.5496, 0.9118, 0.8908, 0.8739, 0.8984, 0.8741, 0.8663, 0.8965, 0.8494, 0.8375, 0.8921, 0.8543, 0.8493, 0.8741, 0.8663, 0.8739, 0.8984, 0.8779, 0.7991, 0.8965, 0.8494, 0.8741, 0.8663, 0.8543, 0.8493, 0.935, 0.7082, 0.9555, 0.7508, 0.9309, 0.7671, 0.9087, 0.7505, 0.9825, 0.8002, 0.9274, 0.8001, 0.9309, 0.7671, 0.9555, 0.7508, 0.8779, 0.7991, 0.9087, 0.7505, 0.9309, 0.7671, 0.9274, 0.8001, 0.9799, 0.9002, 0.9433, 0.8992, 0.9579, 0.8665, 0.9812, 0.8502, 0.9118, 0.8908, 0.9439, 0.8494, 0.9579, 0.8665, 0.9433, 0.8992, 0.9825, 0.8002, 0.9812, 0.8502, 0.9579, 0.8665, 0.9439, 0.8494, 0.9463, 0.6002, 0.9732, 0.6502, 0.9607, 0.6678, 0.9368, 0.6559, 1.0, 0.7002, 0.968, 0.7009, 0.9607, 0.6678, 0.9732, 0.6502, 0.935, 0.7082, 0.9368, 0.6559, 0.9607, 0.6678, 0.968, 0.7009])
me_cylinder.update()
me_plane_002 = bpy.data.meshes.new('Plane.002')
me_plane_002.from_pydata([(-1.391, -0.01277, 0.09419), (0.0918, -0.009488, 0.09419), (-0.4192, 0.2438, 0.09419), (-0.3974, 0.3056, 0.09419), (-0.2893, 0.4893, 0.09419), (-0.2428, 0.792, 0.09419), (-0.4871, 0.5808, 0.09419), (-0.4776, 0.9325, 0.09419), (-0.5484, 1.294, 0.09419), (-0.664, 1.022, 0.09419), (-0.6593, 0.8521, 0.09419), (-0.8853, 1.215, 0.09419), (-0.9799, 1.265, 0.09419), (-1.093, 1.397, 0.09419), (-1.159, 1.124, 0.09419), (-1.185, 0.9132, 0.09419), (-1.128, 0.6768, 0.09419), (-1.621, 1.059, 0.09419), (-1.639, 0.9861, 0.09419), (-1.537, 0.6465, 0.09419), (-1.359, 0.4527, 0.09419), (-1.046, 0.4134, 0.09419), (-1.495, 0.3008, 0.09419), (-1.495, 0.3008, 0.09419), (-1.391, -0.01277, 0.09419), (-1.259, 0.008482, 0.09419), (-0.8679, 0.3158, 0.09419), (-0.7662, 0.1836, 0.09419), (-0.9653, 0.173, 0.09419), (-1.161, 0.03242, 0.09419), (-1.311, -0.271, 0.09419), (-1.264, -0.2769, 0.09419), (-1.059, -0.1726, 0.09419), (-1.12, -0.3705, 0.09419), (-1.064, -0.3669, 0.09419), (-0.8869, -0.2533, 0.09419), (-0.6854, -0.01045, 0.09419), (-0.6624, -0.2187, 0.09419), (-0.5606, -0.4168, 0.09419), (-0.4979, -0.2135, 0.09419), (-0.4682, 0.1705, 0.09419), (0.05958, -0.1153, 0.09419), (-1.391, -0.01277, 0.09419), (-1.698, 0.03543, 0.09419), (-0.4461, 0.2286, 0.09419), (-0.7238, 0.09752, -0.09306), (-0.9998, -0.03952, -0.09306), (-0.5824, 0.6032, -0.1039), (-0.8224, 0.9728, -0.1039), (-0.9369, 1.155, 0.09419), (-1.446, 0.1547, -0.1265), (-0.8553, 0.416, -0.1265), (-0.9788, 0.7123, -0.1265), (-1.098, 0.552, -0.1265), (-1.479, 0.8427, -0.1265), (-1.613, 1.006, 0.09419), (-0.7492, 0.3666, -0.1265)], [], [(24, 50, 43, 42), (22, 50, 51, 53, 54, 55, 17, 18, 19, 20, 21), (42, 43, 0), (40, 44, 45, 46, 30, 31, 32, 33, 34, 35, 36, 37, 38, 39), (12, 49, 48, 47, 44, 2, 3, 4, 5, 6, 7, 8, 9, 10, 11), (2, 44, 40, 41, 1), (43, 50, 22, 23), (44, 56, 26, 27, 28, 29, 30, 46, 45), (13, 52, 51, 56, 12), (17, 55, 54, 53, 51, 52, 13, 14, 15, 16), (26, 56, 51, 50, 24, 25), (12, 56, 44, 47, 48, 49)])
_uv = me_plane_002.uv_layers.new(name='UVMap')
_uv.uv.foreach_set('vector', [0.1856, 0.2422, 0.1576, 0.326, 0.1594, 0.3206, 0.1856, 0.2422, 0.1333, 0.399, 0.1576, 0.326, 0.4532, 0.4566, 0.3317, 0.5246, 0.1414, 0.67, 0.07442, 0.7516, 0.07039, 0.7782, 0.06125, 0.7417, 0.1124, 0.5719, 0.2015, 0.475, 0.3579, 0.4554, 0.1856, 0.2422, 0.1594, 0.3206, 0.1856, 0.2422, 0.6468, 0.3339, 0.6554, 0.3626, 0.519, 0.2974, 0.381, 0.2289, 0.2253, 0.1131, 0.2486, 0.1102, 0.3514, 0.1623, 0.3208, 0.06339, 0.3491, 0.06517, 0.4374, 0.122, 0.5382, 0.2434, 0.5497, 0.1393, 0.6006, 0.04022, 0.6319, 0.1419, 0.3909, 0.8813, 0.4124, 0.826, 0.4697, 0.735, 0.5897, 0.5502, 0.6554, 0.3626, 0.6712, 0.3705, 0.6822, 0.4014, 0.7362, 0.4933, 0.7595, 0.6446, 0.6373, 0.539, 0.6421, 0.7149, 0.6066, 0.8956, 0.5489, 0.7597, 0.5512, 0.6747, 0.4382, 0.8562, 0.6712, 0.3705, 0.6554, 0.3626, 0.6468, 0.3339, 0.9107, 0.191, 0.9268, 0.2439, 0.1594, 0.3206, 0.1576, 0.326, 0.1333, 0.399, 0.1333, 0.399, 0.6554, 0.3626, 0.5063, 0.432, 0.4469, 0.4065, 0.4978, 0.3404, 0.3982, 0.3352, 0.3004, 0.2648, 0.2253, 0.1131, 0.381, 0.2289, 0.519, 0.2974, 0.3346, 0.9473, 0.3914, 0.6048, 0.4532, 0.4566, 0.5063, 0.432, 0.3909, 0.8813, 0.07039, 0.7782, 0.07442, 0.7516, 0.1414, 0.67, 0.3317, 0.5246, 0.4532, 0.4566, 0.3914, 0.6048, 0.3346, 0.9473, 0.3012, 0.8106, 0.2882, 0.7052, 0.3167, 0.587, 0.4469, 0.4065, 0.5063, 0.432, 0.4532, 0.4566, 0.1576, 0.326, 0.1856, 0.2422, 0.2514, 0.2529, 0.3909, 0.8813, 0.5063, 0.432, 0.6554, 0.3626, 0.5897, 0.5502, 0.4697, 0.735, 0.4124, 0.826])
me_plane_002.update()
me_cylinder_001 = bpy.data.meshes.new('Cylinder.001')
me_cylinder_001.from_pydata([(0.6634, 0.0325, 0.9774), (0.1759, 0.2516, -0.8763), (0.7559, -0.2556, -0.8763), (0.6601, -1.114, -0.8764), (0.9234, -0.6437, 0.9785), (0.4621, -1.251, 0.979), (-0.1584, -1.523, -0.8762), (-0.3519, -1.222, 0.978), (-0.7805, -0.987, -0.8766), (-0.6871, -0.5415, 0.9774), (-0.2698, 0.1355, 0.9772), (-0.661, -0.071, -0.8764), (0.1624, -1.267, -0.4913), (-0.1532, -0.9889, -0.0964), (0.6529, -0.7584, 0.6378), (0.1834, -0.2456, 0.2725), (1.007, -1.052, 0.6446), (0.2609, -1.341, -0.1363), (0.6674, -1.369, -0.5626), (0.5025, -0.6782, 0.3075), (0.4582, -1.69, -0.1284), (0.858, -1.875, -0.5229), (1.141, -1.484, 0.6433), (0.4977, -1.193, 0.3027), (0.4431, -2.356, -0.1643), (0.8853, -2.204, -0.5673), (1.016, -2.045, 0.6741), (0.4969, -2.84, -0.536), (0.02662, -1.774, 0.303), (-0.06381, -2.886, -0.1563), (0.241, -2.509, 0.6745), (-0.1874, -3.151, -0.4921), (-0.8203, -1.842, 0.2726), (-0.6844, -2.912, -0.1283), (-0.5028, -2.239, 0.6426), (-1.147, -2.634, -0.09635), (-0.803, -2.725, -0.527), (-1.399, -1.333, 0.2489), (-1.354, -2.449, -0.1366), (-0.7806, -1.713, 0.6414), (-1.448, -1.884, -0.1274), (-1.022, -1.989, -0.5684), (-1.388, -0.7751, 0.3087), (-0.5639, -1.017, 0.6529), (-0.9559, -1.735, -0.4974), (-1.204, -0.288, 0.2697), (-1.107, -1.222, -0.1237), (-0.4687, -1.226, -0.5345), (-0.5733, 0.06159, 0.2767), (0.1841, -0.6159, 0.7108), (-0.56, -1.11, -0.1664), (0.5598, -0.5237, -0.7276), (0.9526, -1.31, -0.7277), (0.8186, -0.7402, -0.8759), (0.6414, -1.928, -0.7264), (-0.1561, -2.474, -0.6831), (-0.002606, -1.386, 0.9782), (-0.5079, -2.069, -0.7249), (-0.8125, -1.722, -0.7256), (-0.9455, -1.361, -0.7293), (-0.9314, -1.031, -0.7292), (-0.8535, -1.026, -0.684), (-0.5799, -0.5549, -0.7254), (-0.1056, -0.3826, -0.7252), (-0.1978, -1.329, -0.3309), (-0.4015, -0.3754, 0.07606), (0.7988, -0.473, 0.8178), (0.1133, -0.3378, 0.4745), (0.9968, -0.5957, 0.837), (0.6551, -0.6708, 0.4745), (0.1615, -0.7786, 0.05242), (0.4595, -1.626, -0.335), (0.3666, -1.079, 0.07845), (0.6609, -2.008, -0.3321), (0.8464, -1.08, 0.4791), (0.3397, -1.624, 0.07191), (0.6934, -2.513, -0.3597), (0.7873, -1.623, 0.4778), (0.5072, -2.829, -0.3373), (-0.1348, -2.17, 0.07395), (0.2359, -3.094, -0.3351), (0.1615, -2.182, 0.4785), (-0.2635, -2.224, 0.4764), (-0.7941, -2.36, 0.05367), (-0.4849, -3.21, -0.3075), (-0.07387, -1.918, 0.8588), (-0.9546, -2.985, -0.3076), (-0.4436, -1.805, 0.8369), (-0.9233, -1.819, 0.4697), (-1.338, -1.947, 0.07176), (-1.135, -2.767, -0.3108), (-1.218, -2.288, -0.3553), (-0.7133, -1.264, 0.8362), (-1.086, -1.258, 0.4755), (-1.529, -1.11, 0.09851), (-0.6637, -0.7625, 0.8572), (-0.4281, -0.3763, 0.8582), (-0.9564, -0.5128, 0.4341), (-1.264, -0.606, 0.09569), (-1.043, -1.689, -0.3279), (-0.8133, -1.461, -0.3313), (-0.5621, -0.4461, 0.4754), (-0.9605, -0.4505, 0.07472), (-0.1062, -0.4459, 0.52), (-0.09359, -1.214, -0.5302), (-0.8493, -1.114, -0.1319), (-0.1752, -0.8035, 0.677), (-0.9884, -0.05324, 0.2761), (-0.7521, -1.475, -0.5311), (-1.343, -1.508, -0.1109), (-1.357, -0.504, 0.2647), (-1.011, -1.908, -0.5351), (-0.6929, -1.462, 0.6697), (-1.468, -0.9707, 0.2755), (-0.9846, -2.433, -0.5229), (-1.413, -2.254, -0.1449), (-0.6538, -1.987, 0.6815), (-1.281, -2.6, -0.1269), (-1.157, -1.556, 0.2721), (-0.5022, -3.01, -0.5146), (-0.9057, -2.882, -0.1401), (-0.1464, -2.494, 0.6719), (-0.4205, -2.889, -0.1158), (-0.4187, -1.866, 0.2636), (0.1613, -3.071, -0.5315), (0.7058, -2.422, 0.6745), (0.2036, -2.564, -0.121), (0.262, -1.481, 0.2655), (0.7591, -2.616, -0.5386), (1.181, -1.802, 0.6711), (0.8874, -2.086, -0.5232), (0.4892, -1.951, -0.1332), (0.4821, -0.8951, 0.2684), (1.133, -1.247, 0.6841), (0.7906, -1.706, -0.5229), (0.3793, -1.486, -0.1292), (0.3492, -0.4432, 0.2662), (0.4378, -1.326, -0.5176), (0.1009, -1.23, -0.1418), (0.9181, -0.9534, 0.6684), (-0.1597, 0.01232, 0.2762), (0.4732, -0.7184, 0.6744), (-0.3644, -1.04, -0.1294), (0.4577, -0.194, 0.8614), (1.156, -1.081, 0.7705), (1.085, -1.331, 0.7924), (0.8305, -1.713, 0.8594), (0.4134, -1.954, 0.8595), (-0.4825, -0.2328, 0.9771), (0.8026, -0.9116, 0.9789), (0.1253, 0.278, 0.9775), (-0.6025, -0.8584, 0.9776), (0.8636, -0.3693, 0.9778), (-0.03381, -0.1741, 0.8623), (-0.8313, -0.527, -0.8764), (-0.2145, 0.1889, -0.8764), (0.4941, 0.03942, -0.8765), (0.2834, -1.417, -0.8762), (-0.5795, -1.28, -0.8762), (-0.5235, -1.352, -0.3346), (-0.6702, -0.5242, 0.0303), (-1.204, -1.991, -0.3283), (-1.014, -0.9216, 0.4768), (-1.544, -1.5, 0.07), (-1.067, -1.552, 0.469), (-1.465, -1.922, 0.02785), (-1.095, -2.162, 0.07581), (-0.6433, -2.071, 0.4735), (-0.1074, -3.232, -0.3304), (0.2229, -2.152, -0.7261), (0.548, -1.938, 0.4782), (0.8681, -1.625, -0.7282), (0.8584, -1.332, 0.4759), (0.9432, -1.293, -0.6869), (0.7816, -0.8671, 0.4799), (0.8203, -0.8286, -0.7284), (-0.07417, -0.5164, 0.07553), (0.4438, -0.4915, 0.4733), (0.28, -0.5984, -0.6824), (0.04864, -1.353, -0.3052), (0.6312, -0.4959, 0.7959), (0.9513, -0.6873, 0.7919), (1.202, -1.466, 0.7312), (0.7069, -2.147, 0.8014), (-0.2052, -2.159, 0.7979), (-0.6815, -1.226, 0.7966), (-0.2068, -0.5072, 0.8019), (-0.2636, -1.37, -0.3993), (-0.318, -0.1157, -0.7908), (-0.8472, -0.6754, 0.0005602), (-0.8427, -0.2785, 0.4043), (-0.8593, -1.609, -0.3984), (-1.135, -0.5826, 0.4028), (-1.152, -2.147, -0.4026), (-0.912, -0.7923, -0.7926), (-1.242, -1.197, 0.4067), (-1.507, -1.879, -0.003997), (-0.6329, -1.504, -0.7908), (-1.389, -2.154, -0.000887), (-0.9429, -1.745, 0.4063), (-0.9683, -2.491, 0.002683), (-0.2007, -2.026, 0.4085), (0.1224, -3.226, -0.4001), (0.3929, -1.658, -0.7912), (0.5246, -1.592, 0.4086), (0.6731, -2.743, -0.4065), (0.8936, -1.087, -0.7913), (0.7103, -1.009, 0.4101), (0.5776, -0.5707, 0.4101), (0.6704, -0.3274, -0.7921), (0.04978, -0.8424, 0.001548), (0.1104, -0.1908, 0.4088), (-0.5018, -0.624, 0.00105), (0.1882, 0.08888, 0.9228), (-0.6298, -1.453, 0.8559), (0.8888, -1.206, 0.8556), (0.08846, -1.617, 0.9217), (-1.427, -0.9123, 0.0801), (-0.5954, -0.2849, 0.9213), (0.1092, -0.5179, 0.9768), (0.01556, -0.6142, -0.8752), (0.05497, -0.7139, -0.6588), (-0.7546, -1.35, -0.2648), (-0.2719, -0.6144, 0.5491), (-1.096, -0.2775, 0.1453), (-0.7381, -1.015, -0.6594), (-1.215, -1.789, -0.2591), (-1.194, -2.541, -0.3326), (-0.9324, -1.325, -0.6613), (-0.9023, -1.292, 0.5422), (-1.561, -1.13, 0.1439), (-0.9203, -1.907, -0.6648), (-0.7144, -3.13, -0.3266), (-0.8553, -1.893, 0.54), (1.068, -0.7348, 0.7906), (-1.131, -2.862, -0.2574), (-1.234, -1.805, 0.1402), (-0.3808, -2.555, -0.6565), (-0.4835, -2.282, 0.07281), (-0.3147, -2.369, 0.5424), (-0.3376, -3.192, -0.2582), (0.148, -1.92, 0.07269), (0.08731, -2.597, -0.6598), (0.5182, -2.276, 0.5437), (0.3185, -2.897, -0.2656), (0.6942, -2.247, -0.3353), (0.7967, -2.129, -0.6668), (0.9912, -1.669, 0.5423), (0.963, -1.573, -0.6598), (0.3954, -1.33, 0.07362), (0.5848, -1.809, -0.332), (0.9659, -1.161, 0.5474), (0.8903, -1.292, -0.6604), (0.2794, -0.8772, 0.07305), (0.2769, -1.48, -0.3295), (0.4599, -0.8045, -0.6572), (0.722, -0.7906, 0.5412), (-0.2454, -0.2016, 0.1426), (0.1702, -0.5368, 0.5483), (-0.1693, -1.284, -0.2601)], [], [(49, 143, 180, 141), (0, 66, 180, 143), (14, 141, 180, 66), (14, 66, 181, 139), (0, 68, 181, 66), (16, 139, 181, 68), (22, 144, 182, 129), (4, 145, 182, 144), (26, 129, 182, 145), (26, 146, 183, 125), (5, 147, 183, 146), (30, 125, 183, 147), (7, 87, 184, 85), (34, 121, 184, 87), (30, 85, 184, 121), (9, 95, 185, 92), (43, 112, 185, 95), (39, 92, 185, 112), (10, 153, 186, 96), (49, 106, 186, 153), (43, 96, 186, 106), (47, 159, 187, 104), (50, 64, 187, 159), (12, 104, 187, 64), (11, 62, 188, 155), (47, 63, 188, 62), (1, 155, 188, 63), (48, 160, 189, 102), (50, 105, 189, 160), (46, 102, 189, 105), (45, 97, 190, 107), (43, 101, 190, 97), (48, 107, 190, 101), (44, 99, 191, 108), (46, 100, 191, 99), (47, 108, 191, 100), (42, 162, 192, 110), (43, 97, 192, 162), (45, 110, 192, 97), (40, 161, 193, 91), (44, 111, 193, 161), (41, 91, 193, 111), (8, 59, 194, 154), (41, 60, 194, 59), (11, 154, 194, 60), (37, 164, 195, 113), (39, 93, 195, 164), (42, 113, 195, 93), (37, 163, 196, 165), (40, 115, 196, 163), (38, 165, 196, 115), (6, 57, 197, 158), (36, 58, 197, 57), (8, 158, 197, 58), (37, 165, 198, 89), (38, 117, 198, 165), (35, 89, 198, 117), (32, 167, 199, 118), (34, 88, 199, 167), (37, 118, 199, 88), (32, 166, 200, 83), (35, 120, 200, 166), (33, 83, 200, 120), (28, 81, 201, 123), (30, 82, 201, 81), (32, 123, 201, 82), (29, 168, 202, 80), (31, 124, 202, 168), (27, 80, 202, 124), (27, 169, 203, 54), (6, 157, 203, 169), (3, 54, 203, 157), (26, 170, 204, 77), (28, 127, 204, 170), (23, 77, 204, 127), (25, 76, 205, 128), (24, 78, 205, 76), (27, 128, 205, 78), (25, 171, 206, 52), (3, 53, 206, 171), (2, 52, 206, 53), (22, 172, 207, 74), (23, 132, 207, 172), (19, 74, 207, 132), (16, 174, 208, 69), (19, 136, 208, 174), (15, 69, 208, 136), (18, 175, 209, 51), (2, 156, 209, 175), (1, 51, 209, 156), (13, 176, 210, 138), (15, 70, 210, 176), (17, 138, 210, 70), (14, 177, 211, 67), (15, 140, 211, 177), (48, 67, 211, 140), (50, 160, 212, 142), (48, 65, 212, 160), (13, 142, 212, 65), (49, 153, 213, 143), (10, 150, 213, 153), (0, 143, 213, 150), (39, 116, 214, 92), (116, 34, 87, 214), (214, 87, 7, 151), (92, 214, 151, 9), (26, 145, 215, 146), (4, 149, 215, 145), (5, 146, 215, 149), (5, 56, 216, 147), (7, 85, 216, 56), (30, 147, 216, 85), (46, 109, 217, 98), (109, 40, 94, 217), (217, 94, 42, 110), (98, 217, 110, 45), (9, 148, 218, 95), (10, 96, 218, 148), (43, 95, 218, 96), (4, 152, 219, 149), (0, 150, 219, 152), (10, 148, 219, 150), (9, 151, 219, 148), (7, 56, 219, 151), (5, 149, 219, 56), (6, 158, 220, 157), (8, 154, 220, 158), (11, 155, 220, 154), (1, 156, 220, 155), (2, 53, 220, 156), (3, 157, 220, 53), (1, 63, 221, 178), (47, 104, 221, 63), (12, 178, 221, 104), (47, 100, 222, 159), (46, 105, 222, 100), (50, 159, 222, 105), (43, 106, 223, 101), (49, 103, 223, 106), (48, 101, 223, 103), (45, 107, 224, 98), (48, 102, 224, 107), (46, 98, 224, 102), (11, 61, 225, 62), (44, 108, 225, 61), (47, 62, 225, 108), (40, 109, 226, 161), (46, 99, 226, 109), (44, 161, 226, 99), (41, 114, 227, 91), (114, 36, 90, 227), (227, 90, 38, 115), (91, 227, 115, 40), (11, 60, 228, 61), (41, 111, 228, 60), (44, 61, 228, 111), (42, 93, 229, 162), (39, 112, 229, 93), (43, 162, 229, 112), (37, 113, 230, 163), (42, 94, 230, 113), (40, 163, 230, 94), (8, 58, 231, 59), (36, 114, 231, 58), (41, 59, 231, 114), (36, 119, 232, 86), (119, 31, 84, 232), (232, 84, 33, 120), (86, 232, 120, 35), (37, 88, 233, 164), (34, 116, 233, 88), (39, 164, 233, 116), (4, 144, 234, 152), (144, 22, 133, 234), (234, 133, 16, 68), (152, 234, 68, 0), (35, 117, 235, 86), (38, 90, 235, 117), (36, 86, 235, 90), (32, 118, 236, 166), (37, 89, 236, 118), (35, 166, 236, 89), (6, 55, 237, 57), (31, 119, 237, 55), (36, 57, 237, 119), (32, 83, 238, 123), (83, 33, 122, 238), (238, 122, 29, 79), (123, 238, 79, 28), (32, 82, 239, 167), (30, 121, 239, 82), (34, 167, 239, 121), (29, 122, 240, 168), (33, 84, 240, 122), (31, 168, 240, 84), (28, 79, 241, 127), (79, 29, 126, 241), (241, 126, 24, 75), (127, 241, 75, 23), (27, 124, 242, 169), (31, 55, 242, 124), (6, 169, 242, 55), (26, 125, 243, 170), (30, 81, 243, 125), (28, 170, 243, 81), (24, 126, 244, 78), (29, 80, 244, 126), (27, 78, 244, 80), (24, 76, 245, 131), (76, 25, 130, 245), (245, 130, 21, 73), (131, 245, 73, 20), (25, 128, 246, 171), (27, 54, 246, 128), (3, 171, 246, 54), (22, 129, 247, 172), (26, 77, 247, 129), (23, 172, 247, 77), (21, 130, 248, 173), (25, 52, 248, 130), (2, 173, 248, 52), (23, 75, 249, 132), (75, 24, 131, 249), (249, 131, 20, 72), (132, 249, 72, 19), (20, 73, 250, 135), (73, 21, 134, 250), (250, 134, 18, 71), (135, 250, 71, 17), (16, 133, 251, 174), (22, 74, 251, 133), (19, 174, 251, 74), (18, 134, 252, 175), (21, 173, 252, 134), (2, 175, 252, 173), (19, 72, 253, 136), (72, 20, 135, 253), (253, 135, 17, 70), (136, 253, 70, 15), (17, 71, 254, 138), (71, 18, 137, 254), (254, 137, 12, 179), (138, 254, 179, 13), (12, 137, 255, 178), (18, 51, 255, 137), (1, 178, 255, 51), (14, 139, 256, 177), (16, 69, 256, 139), (15, 177, 256, 69), (13, 65, 257, 176), (48, 140, 257, 65), (15, 176, 257, 140), (49, 141, 258, 103), (14, 67, 258, 141), (48, 103, 258, 67), (12, 64, 259, 179), (50, 142, 259, 64), (13, 179, 259, 142)])
_uv = me_cylinder_001.uv_layers.new(name='UVMap')
_uv.uv.foreach_set('vector', [0.9799, 0.9002, 0.9321, 0.9498, 0.9228, 0.9318, 0.9433, 0.8992, 0.8714, 1.0, 0.8957, 0.939, 0.9228, 0.9318, 0.9321, 0.9498, 0.9118, 0.8908, 0.9433, 0.8992, 0.9228, 0.9318, 0.8957, 0.939, 0.9118, 0.8908, 0.8957, 0.939, 0.8727, 0.9308, 0.8739, 0.8984, 0.8714, 1.0, 0.8464, 0.9442, 0.8727, 0.9308, 0.8957, 0.939, 0.8375, 0.8921, 0.8739, 0.8984, 0.8727, 0.9308, 0.8464, 0.9442, 0.7636, 0.8921, 0.7635, 0.9444, 0.7313, 0.9325, 0.7232, 0.8994, 0.7518, 1.0, 0.7043, 0.95, 0.7313, 0.9325, 0.7635, 0.9444, 0.6653, 0.9001, 0.7232, 0.8994, 0.7313, 0.9325, 0.7043, 0.95, 0.6653, 0.9001, 0.6234, 0.9501, 0.5842, 0.9334, 0.5886, 0.9001, 0.5694, 1.0, 0.5366, 0.9501, 0.5842, 0.9334, 0.6234, 0.9501, 0.5067, 0.9001, 0.5886, 0.9001, 0.5842, 0.9334, 0.5366, 0.9501, 0.3755, 1.0, 0.3728, 0.9444, 0.4182, 0.9325, 0.4476, 0.95, 0.3755, 0.8921, 0.4341, 0.8994, 0.4182, 0.9325, 0.3728, 0.9444, 0.5067, 0.9001, 0.4476, 0.95, 0.4182, 0.9325, 0.4341, 0.8994, 0.2562, 1.0, 0.1985, 0.9496, 0.229, 0.9323, 0.2702, 0.9444, 0.1491, 0.8946, 0.2192, 0.899, 0.229, 0.9323, 0.1985, 0.9496, 0.2739, 0.8921, 0.2702, 0.9444, 0.229, 0.9323, 0.2192, 0.899, 0.08344, 1.0, 0.05217, 0.9501, 0.08433, 0.9333, 0.1204, 0.9497, 0.0209, 0.9002, 0.08074, 0.8998, 0.08433, 0.9333, 0.05217, 0.9501, 0.1491, 0.8946, 0.1204, 0.9497, 0.08433, 0.9333, 0.08074, 0.8998, 0.0751, 0.6001, 0.04649, 0.6502, 0.02919, 0.6335, 0.03231, 0.6001, 0.01627, 0.7002, 0.008137, 0.6502, 0.02919, 0.6335, 0.04649, 0.6502, 0.0, 0.6002, 0.03231, 0.6001, 0.02919, 0.6335, 0.008137, 0.6502, 0.1614, 0.5, 0.1126, 0.5503, 0.08354, 0.5334, 0.08869, 0.5, 0.0751, 0.6001, 0.05141, 0.5501, 0.08354, 0.5334, 0.1126, 0.5503, 0.01598, 0.5, 0.08869, 0.5, 0.08354, 0.5334, 0.05141, 0.5501, 0.04702, 0.8002, 0.03165, 0.7502, 0.05803, 0.7335, 0.07936, 0.7503, 0.01627, 0.7002, 0.063, 0.7002, 0.05803, 0.7335, 0.03165, 0.7502, 0.1133, 0.7012, 0.07936, 0.7503, 0.05803, 0.7335, 0.063, 0.7002, 0.1384, 0.7983, 0.1423, 0.8394, 0.1121, 0.8319, 0.1008, 0.7999, 0.1491, 0.8946, 0.09429, 0.8495, 0.1121, 0.8319, 0.1423, 0.8394, 0.04702, 0.8002, 0.1008, 0.7999, 0.1121, 0.8319, 0.09429, 0.8495, 0.1705, 0.6095, 0.1447, 0.6511, 0.1196, 0.6338, 0.1254, 0.6011, 0.1133, 0.7012, 0.09265, 0.6502, 0.1196, 0.6338, 0.1447, 0.6511, 0.0751, 0.6001, 0.1254, 0.6011, 0.1196, 0.6338, 0.09265, 0.6502, 0.2216, 0.8082, 0.1905, 0.8501, 0.1702, 0.8315, 0.1769, 0.797, 0.1491, 0.8946, 0.1423, 0.8394, 0.1702, 0.8315, 0.1905, 0.8501, 0.1384, 0.7983, 0.1769, 0.797, 0.1702, 0.8315, 0.1423, 0.8394, 0.2362, 0.7002, 0.2005, 0.6509, 0.2214, 0.6328, 0.2516, 0.6444, 0.1705, 0.6095, 0.2105, 0.6003, 0.2214, 0.6328, 0.2005, 0.6509, 0.25, 0.5921, 0.2516, 0.6444, 0.2214, 0.6328, 0.2105, 0.6003, 0.2782, 0.5, 0.2655, 0.5495, 0.2316, 0.5331, 0.2198, 0.5, 0.25, 0.5921, 0.2111, 0.5496, 0.2316, 0.5331, 0.2655, 0.5495, 0.1614, 0.5, 0.2198, 0.5, 0.2316, 0.5331, 0.2111, 0.5496, 0.3188, 0.7946, 0.2974, 0.8492, 0.272, 0.8333, 0.2669, 0.8006, 0.2739, 0.8921, 0.2473, 0.8502, 0.272, 0.8333, 0.2974, 0.8492, 0.2216, 0.8082, 0.2669, 0.8006, 0.272, 0.8333, 0.2473, 0.8502, 0.3188, 0.7946, 0.2759, 0.7495, 0.2938, 0.7312, 0.3198, 0.7394, 0.2362, 0.7002, 0.2889, 0.6961, 0.2938, 0.7312, 0.2759, 0.7495, 0.3253, 0.6983, 0.3198, 0.7394, 0.2938, 0.7312, 0.2889, 0.6961, 0.462, 0.5, 0.4076, 0.5505, 0.3688, 0.5334, 0.3701, 0.5, 0.3655, 0.6022, 0.3291, 0.5503, 0.3688, 0.5334, 0.4076, 0.5505, 0.2782, 0.5, 0.3701, 0.5, 0.3688, 0.5334, 0.3291, 0.5503, 0.3188, 0.7946, 0.3198, 0.7394, 0.344, 0.7322, 0.3587, 0.7502, 0.3253, 0.6983, 0.3543, 0.7007, 0.344, 0.7322, 0.3198, 0.7394, 0.3877, 0.7082, 0.3587, 0.7502, 0.344, 0.7322, 0.3543, 0.7007, 0.4422, 0.7991, 0.4083, 0.8494, 0.3773, 0.8331, 0.3797, 0.7997, 0.3755, 0.8921, 0.3475, 0.8492, 0.3773, 0.8331, 0.4083, 0.8494, 0.3188, 0.7946, 0.3797, 0.7997, 0.3773, 0.8331, 0.3475, 0.8492, 0.4422, 0.7991, 0.4108, 0.7505, 0.4328, 0.7323, 0.4637, 0.7449, 0.3877, 0.7082, 0.428, 0.6972, 0.4328, 0.7323, 0.4108, 0.7505, 0.4676, 0.7002, 0.4637, 0.7449, 0.4328, 0.7323, 0.428, 0.6972, 0.5834, 0.8068, 0.5486, 0.8506, 0.5121, 0.833, 0.5135, 0.7969, 0.5067, 0.9001, 0.476, 0.85, 0.5121, 0.833, 0.5486, 0.8506, 0.4422, 0.7991, 0.5135, 0.7969, 0.5121, 0.833, 0.476, 0.85, 0.5699, 0.6935, 0.5291, 0.6506, 0.5539, 0.6336, 0.59, 0.6497, 0.4877, 0.6108, 0.5403, 0.6012, 0.5539, 0.6336, 0.5291, 0.6506, 0.6044, 0.6001, 0.59, 0.6497, 0.5539, 0.6336, 0.5403, 0.6012, 0.6044, 0.6001, 0.5416, 0.5503, 0.5751, 0.5334, 0.6236, 0.5501, 0.462, 0.5, 0.559, 0.5, 0.5751, 0.5334, 0.5416, 0.5503, 0.6561, 0.5, 0.6236, 0.5501, 0.5751, 0.5334, 0.559, 0.5, 0.6653, 0.9001, 0.6256, 0.8506, 0.6578, 0.8332, 0.6916, 0.8506, 0.5834, 0.8068, 0.6507, 0.7976, 0.6578, 0.8332, 0.6256, 0.8506, 0.7118, 0.8068, 0.6916, 0.8506, 0.6578, 0.8332, 0.6507, 0.7976, 0.7148, 0.5921, 0.7117, 0.6438, 0.6772, 0.6323, 0.6662, 0.5994, 0.6949, 0.6922, 0.6531, 0.6495, 0.6772, 0.6323, 0.7117, 0.6438, 0.6044, 0.6001, 0.6662, 0.5994, 0.6772, 0.6323, 0.6531, 0.6495, 0.7148, 0.5921, 0.6877, 0.5494, 0.7158, 0.5331, 0.7419, 0.5498, 0.6561, 0.5, 0.7151, 0.5, 0.7158, 0.5331, 0.6877, 0.5494, 0.7741, 0.5, 0.7419, 0.5498, 0.7158, 0.5331, 0.7151, 0.5, 0.7636, 0.8921, 0.7408, 0.85, 0.7608, 0.833, 0.7813, 0.8501, 0.7118, 0.8068, 0.7575, 0.7976, 0.7608, 0.833, 0.7408, 0.85, 0.7977, 0.8068, 0.7813, 0.8501, 0.7608, 0.833, 0.7575, 0.7976, 0.8375, 0.8921, 0.8172, 0.8501, 0.8351, 0.8327, 0.8543, 0.8493, 0.7977, 0.8068, 0.8345, 0.7969, 0.8351, 0.8327, 0.8172, 0.8501, 0.8779, 0.7991, 0.8543, 0.8493, 0.8351, 0.8327, 0.8345, 0.7969, 0.8609, 0.5935, 0.8267, 0.5498, 0.8589, 0.5332, 0.8929, 0.5496, 0.7741, 0.5, 0.8587, 0.5, 0.8589, 0.5332, 0.8267, 0.5498, 0.9432, 0.5, 0.8929, 0.5496, 0.8589, 0.5332, 0.8587, 0.5, 0.935, 0.7082, 0.9087, 0.7505, 0.8906, 0.7323, 0.8976, 0.697, 0.8779, 0.7991, 0.865, 0.7447, 0.8906, 0.7323, 0.9087, 0.7505, 0.8632, 0.6983, 0.8976, 0.697, 0.8906, 0.7323, 0.865, 0.7447, 0.9118, 0.8908, 0.8965, 0.8494, 0.9229, 0.8332, 0.9439, 0.8494, 0.8779, 0.7991, 0.9274, 0.8001, 0.9229, 0.8332, 0.8965, 0.8494, 0.9825, 0.8002, 0.9439, 0.8494, 0.9229, 0.8332, 0.9274, 0.8001, 1.0, 0.7002, 0.9912, 0.7502, 0.973, 0.7337, 0.968, 0.7009, 0.9825, 0.8002, 0.9555, 0.7508, 0.973, 0.7337, 0.9912, 0.7502, 0.935, 0.7082, 0.968, 0.7009, 0.973, 0.7337, 0.9555, 0.7508, 0.9799, 0.9002, 0.9899, 0.9501, 0.9513, 0.9667, 0.9321, 0.9498, 1.0, 1.0, 0.9357, 1.0, 0.9513, 0.9667, 0.9899, 0.9501, 0.8714, 1.0, 0.9321, 0.9498, 0.9513, 0.9667, 0.9357, 1.0, 0.2739, 0.8921, 0.3233, 0.9023, 0.3207, 0.9493, 0.2702, 0.9444, 0.3233, 0.9023, 0.3755, 0.8921, 0.3728, 0.9444, 0.3207, 0.9493, 0.3207, 0.9493, 0.3728, 0.9444, 0.3755, 1.0, 0.3158, 1.0, 0.2702, 0.9444, 0.3207, 0.9493, 0.3158, 1.0, 0.2562, 1.0, 0.6653, 0.9001, 0.7043, 0.95, 0.6646, 0.9667, 0.6234, 0.9501, 0.7518, 1.0, 0.6606, 1.0, 0.6646, 0.9667, 0.7043, 0.95, 0.5694, 1.0, 0.6234, 0.9501, 0.6646, 0.9667, 0.6606, 1.0, 0.5694, 1.0, 0.4724, 1.0, 0.4851, 0.9667, 0.5366, 0.9501, 0.3755, 1.0, 0.4476, 0.95, 0.4851, 0.9667, 0.4724, 1.0, 0.5067, 0.9001, 0.5366, 0.9501, 0.4851, 0.9667, 0.4476, 0.95, 0.1133, 0.7012, 0.175, 0.7041, 0.1774, 0.7512, 0.1321, 0.7552, 0.175, 0.7041, 0.2362, 0.7002, 0.2237, 0.7559, 0.1774, 0.7512, 0.1774, 0.7512, 0.2237, 0.7559, 0.2216, 0.8082, 0.1769, 0.797, 0.1321, 0.7552, 0.1774, 0.7512, 0.1769, 0.797, 0.1384, 0.7983, 0.2562, 1.0, 0.1698, 1.0, 0.1628, 0.9666, 0.1985, 0.9496, 0.08344, 1.0, 0.1204, 0.9497, 0.1628, 0.9666, 0.1698, 1.0, 0.1491, 0.8946, 0.1985, 0.9496, 0.1628, 0.9666, 0.1204, 0.9497, 0.4849, 0.2529, 0.4495, 0.3293, 0.2465, 0.2468, 0.4139, 0.1522, 0.414, 0.4057, 0.2752, 0.4259, 0.2465, 0.2468, 0.4495, 0.3293, 0.1363, 0.4462, 0.07649, 0.3435, 0.2465, 0.2468, 0.2752, 0.4259, 0.01666, 0.2407, 0.05057, 0.1623, 0.2465, 0.2468, 0.07649, 0.3435, 0.08449, 0.08384, 0.2137, 0.06767, 0.2465, 0.2468, 0.05057, 0.1623, 0.3428, 0.05151, 0.4139, 0.1522, 0.2465, 0.2468, 0.2137, 0.06767, 0.6978, 0.03721, 0.6082, 0.123, 0.7539, 0.2474, 0.8214, 0.07847, 0.5187, 0.2088, 0.5381, 0.2888, 0.7539, 0.2474, 0.6082, 0.123, 0.5576, 0.3688, 0.6904, 0.4167, 0.7539, 0.2474, 0.5381, 0.2888, 0.8232, 0.4646, 0.9021, 0.3748, 0.7539, 0.2474, 0.6904, 0.4167, 0.9811, 0.2851, 0.9631, 0.2024, 0.7539, 0.2474, 0.9021, 0.3748, 0.945, 0.1197, 0.8214, 0.07847, 0.7539, 0.2474, 0.9631, 0.2024, 0.01598, 0.5, 0.05141, 0.5501, 0.0298, 0.5668, 0.007991, 0.5501, 0.0751, 0.6001, 0.03231, 0.6001, 0.0298, 0.5668, 0.05141, 0.5501, 0.0, 0.6002, 0.007991, 0.5501, 0.0298, 0.5668, 0.03231, 0.6001, 0.0751, 0.6001, 0.09265, 0.6502, 0.06679, 0.6668, 0.04649, 0.6502, 0.1133, 0.7012, 0.063, 0.7002, 0.06679, 0.6668, 0.09265, 0.6502, 0.01627, 0.7002, 0.04649, 0.6502, 0.06679, 0.6668, 0.063, 0.7002, 0.1491, 0.8946, 0.08074, 0.8998, 0.07109, 0.8667, 0.09429, 0.8495, 0.0209, 0.9002, 0.03396, 0.8502, 0.07109, 0.8667, 0.08074, 0.8998, 0.04702, 0.8002, 0.09429, 0.8495, 0.07109, 0.8667, 0.03396, 0.8502, 0.1384, 0.7983, 0.1008, 0.7999, 0.1015, 0.7675, 0.1321, 0.7552, 0.04702, 0.8002, 0.07936, 0.7503, 0.1015, 0.7675, 0.1008, 0.7999, 0.1133, 0.7012, 0.1321, 0.7552, 0.1015, 0.7675, 0.07936, 0.7503, 0.1614, 0.5, 0.1663, 0.561, 0.1352, 0.5684, 0.1126, 0.5503, 0.1705, 0.6095, 0.1254, 0.6011, 0.1352, 0.5684, 0.1663, 0.561, 0.0751, 0.6001, 0.1126, 0.5503, 0.1352, 0.5684, 0.1254, 0.6011, 0.2362, 0.7002, 0.175, 0.7041, 0.1736, 0.6678, 0.2005, 0.6509, 0.1133, 0.7012, 0.1447, 0.6511, 0.1736, 0.6678, 0.175, 0.7041, 0.1705, 0.6095, 0.2005, 0.6509, 0.1736, 0.6678, 0.1447, 0.6511, 0.25, 0.5921, 0.3027, 0.6033, 0.2956, 0.65, 0.2516, 0.6444, 0.3027, 0.6033, 0.3655, 0.6022, 0.3368, 0.6553, 0.2956, 0.65, 0.2956, 0.65, 0.3368, 0.6553, 0.3253, 0.6983, 0.2889, 0.6961, 0.2516, 0.6444, 0.2956, 0.65, 0.2889, 0.6961, 0.2362, 0.7002, 0.1614, 0.5, 0.2111, 0.5496, 0.1962, 0.5682, 0.1663, 0.561, 0.25, 0.5921, 0.2105, 0.6003, 0.1962, 0.5682, 0.2111, 0.5496, 0.1705, 0.6095, 0.1663, 0.561, 0.1962, 0.5682, 0.2105, 0.6003, 0.2216, 0.8082, 0.2473, 0.8502, 0.2179, 0.8667, 0.1905, 0.8501, 0.2739, 0.8921, 0.2192, 0.899, 0.2179, 0.8667, 0.2473, 0.8502, 0.1491, 0.8946, 0.1905, 0.8501, 0.2179, 0.8667, 0.2192, 0.899, 0.3188, 0.7946, 0.2669, 0.8006, 0.257, 0.7676, 0.2759, 0.7495, 0.2216, 0.8082, 0.2237, 0.7559, 0.257, 0.7676, 0.2669, 0.8006, 0.2362, 0.7002, 0.2759, 0.7495, 0.257, 0.7676, 0.2237, 0.7559, 0.2782, 0.5, 0.3291, 0.5503, 0.2993, 0.5672, 0.2655, 0.5495, 0.3655, 0.6022, 0.3027, 0.6033, 0.2993, 0.5672, 0.3291, 0.5503, 0.25, 0.5921, 0.2655, 0.5495, 0.2993, 0.5672, 0.3027, 0.6033, 0.3655, 0.6022, 0.4292, 0.6052, 0.4265, 0.6515, 0.3853, 0.6561, 0.4292, 0.6052, 0.4877, 0.6108, 0.4707, 0.6562, 0.4265, 0.6515, 0.4265, 0.6515, 0.4707, 0.6562, 0.4676, 0.7002, 0.428, 0.6972, 0.3853, 0.6561, 0.4265, 0.6515, 0.428, 0.6972, 0.3877, 0.7082, 0.3188, 0.7946, 0.3475, 0.8492, 0.3225, 0.8669, 0.2974, 0.8492, 0.3755, 0.8921, 0.3233, 0.9023, 0.3225, 0.8669, 0.3475, 0.8492, 0.2739, 0.8921, 0.2974, 0.8492, 0.3225, 0.8669, 0.3233, 0.9023, 0.7518, 1.0, 0.7635, 0.9444, 0.8059, 0.9493, 0.8116, 1.0, 0.7635, 0.9444, 0.7636, 0.8921, 0.8018, 0.9023, 0.8059, 0.9493, 0.8059, 0.9493, 0.8018, 0.9023, 0.8375, 0.8921, 0.8464, 0.9442, 0.8116, 1.0, 0.8059, 0.9493, 0.8464, 0.9442, 0.8714, 1.0, 0.3877, 0.7082, 0.3543, 0.7007, 0.3599, 0.6685, 0.3853, 0.6561, 0.3253, 0.6983, 0.3368, 0.6553, 0.3599, 0.6685, 0.3543, 0.7007, 0.3655, 0.6022, 0.3853, 0.6561, 0.3599, 0.6685, 0.3368, 0.6553, 0.4422, 0.7991, 0.3797, 0.7997, 0.3827, 0.7669, 0.4108, 0.7505, 0.3188, 0.7946, 0.3587, 0.7502, 0.3827, 0.7669, 0.3797, 0.7997, 0.3877, 0.7082, 0.4108, 0.7505, 0.3827, 0.7669, 0.3587, 0.7502, 0.462, 0.5, 0.4761, 0.5612, 0.4375, 0.5692, 0.4076, 0.5505, 0.4877, 0.6108, 0.4292, 0.6052, 0.4375, 0.5692, 0.4761, 0.5612, 0.3655, 0.6022, 0.4076, 0.5505, 0.4375, 0.5692, 0.4292, 0.6052, 0.4422, 0.7991, 0.4637, 0.7449, 0.5159, 0.7497, 0.5135, 0.7969, 0.4637, 0.7449, 0.4676, 0.7002, 0.5135, 0.7033, 0.5159, 0.7497, 0.5159, 0.7497, 0.5135, 0.7033, 0.5699, 0.6935, 0.5783, 0.7502, 0.5135, 0.7969, 0.5159, 0.7497, 0.5783, 0.7502, 0.5834, 0.8068, 0.4422, 0.7991, 0.476, 0.85, 0.4404, 0.8665, 0.4083, 0.8494, 0.5067, 0.9001, 0.4341, 0.8994, 0.4404, 0.8665, 0.476, 0.85, 0.3755, 0.8921, 0.4083, 0.8494, 0.4404, 0.8665, 0.4341, 0.8994, 0.5699, 0.6935, 0.5135, 0.7033, 0.5052, 0.6683, 0.5291, 0.6506, 0.4676, 0.7002, 0.4707, 0.6562, 0.5052, 0.6683, 0.5135, 0.7033, 0.4877, 0.6108, 0.5291, 0.6506, 0.5052, 0.6683, 0.4707, 0.6562, 0.5834, 0.8068, 0.5783, 0.7502, 0.6433, 0.7501, 0.6507, 0.7976, 0.5783, 0.7502, 0.5699, 0.6935, 0.6356, 0.7026, 0.6433, 0.7501, 0.6433, 0.7501, 0.6356, 0.7026, 0.6949, 0.6922, 0.7035, 0.75, 0.6507, 0.7976, 0.6433, 0.7501, 0.7035, 0.75, 0.7118, 0.8068, 0.6044, 0.6001, 0.5403, 0.6012, 0.5185, 0.5685, 0.5416, 0.5503, 0.4877, 0.6108, 0.4761, 0.5612, 0.5185, 0.5685, 0.5403, 0.6012, 0.462, 0.5, 0.5416, 0.5503, 0.5185, 0.5685, 0.4761, 0.5612, 0.6653, 0.9001, 0.5886, 0.9001, 0.5888, 0.867, 0.6256, 0.8506, 0.5067, 0.9001, 0.5486, 0.8506, 0.5888, 0.867, 0.5886, 0.9001, 0.5834, 0.8068, 0.6256, 0.8506, 0.5888, 0.867, 0.5486, 0.8506, 0.6949, 0.6922, 0.6356, 0.7026, 0.6272, 0.667, 0.6531, 0.6495, 0.5699, 0.6935, 0.59, 0.6497, 0.6272, 0.667, 0.6356, 0.7026, 0.6044, 0.6001, 0.6531, 0.6495, 0.6272, 0.667, 0.59, 0.6497, 0.6949, 0.6922, 0.7117, 0.6438, 0.753, 0.6499, 0.7507, 0.6994, 0.7117, 0.6438, 0.7148, 0.5921, 0.7566, 0.6035, 0.753, 0.6499, 0.753, 0.6499, 0.7566, 0.6035, 0.7896, 0.6038, 0.7915, 0.6506, 0.7507, 0.6994, 0.753, 0.6499, 0.7915, 0.6506, 0.7924, 0.7002, 0.7148, 0.5921, 0.6662, 0.5994, 0.6602, 0.5665, 0.6877, 0.5494, 0.6044, 0.6001, 0.6236, 0.5501, 0.6602, 0.5665, 0.6662, 0.5994, 0.6561, 0.5, 0.6877, 0.5494, 0.6602, 0.5665, 0.6236, 0.5501, 0.7636, 0.8921, 0.7232, 0.8994, 0.7197, 0.8668, 0.7408, 0.85, 0.6653, 0.9001, 0.6916, 0.8506, 0.7197, 0.8668, 0.7232, 0.8994, 0.7118, 0.8068, 0.7408, 0.85, 0.7197, 0.8668, 0.6916, 0.8506, 0.7896, 0.6038, 0.7566, 0.6035, 0.7618, 0.5687, 0.7846, 0.5607, 0.7148, 0.5921, 0.7419, 0.5498, 0.7618, 0.5687, 0.7566, 0.6035, 0.7741, 0.5, 0.7846, 0.5607, 0.7618, 0.5687, 0.7419, 0.5498, 0.7118, 0.8068, 0.7035, 0.75, 0.7532, 0.7498, 0.7575, 0.7976, 0.7035, 0.75, 0.6949, 0.6922, 0.7507, 0.6994, 0.7532, 0.7498, 0.7532, 0.7498, 0.7507, 0.6994, 0.7924, 0.7002, 0.7946, 0.7505, 0.7575, 0.7976, 0.7532, 0.7498, 0.7946, 0.7505, 0.7977, 0.8068, 0.7924, 0.7002, 0.7915, 0.6506, 0.8268, 0.6505, 0.8288, 0.6999, 0.7915, 0.6506, 0.7896, 0.6038, 0.8212, 0.6037, 0.8268, 0.6505, 0.8268, 0.6505, 0.8212, 0.6037, 0.8609, 0.5935, 0.8627, 0.6496, 0.8288, 0.6999, 0.8268, 0.6505, 0.8627, 0.6496, 0.8632, 0.6983, 0.8375, 0.8921, 0.8018, 0.9023, 0.8, 0.8672, 0.8172, 0.8501, 0.7636, 0.8921, 0.7813, 0.8501, 0.8, 0.8672, 0.8018, 0.9023, 0.7977, 0.8068, 0.8172, 0.8501, 0.8, 0.8672, 0.7813, 0.8501, 0.8609, 0.5935, 0.8212, 0.6037, 0.8095, 0.5687, 0.8267, 0.5498, 0.7896, 0.6038, 0.7846, 0.5607, 0.8095, 0.5687, 0.8212, 0.6037, 0.7741, 0.5, 0.8267, 0.5498, 0.8095, 0.5687, 0.7846, 0.5607, 0.7977, 0.8068, 0.7946, 0.7505, 0.8314, 0.7493, 0.8345, 0.7969, 0.7946, 0.7505, 0.7924, 0.7002, 0.8288, 0.6999, 0.8314, 0.7493, 0.8314, 0.7493, 0.8288, 0.6999, 0.8632, 0.6983, 0.865, 0.7447, 0.8345, 0.7969, 0.8314, 0.7493, 0.865, 0.7447, 0.8779, 0.7991, 0.8632, 0.6983, 0.8627, 0.6496, 0.9011, 0.6506, 0.8976, 0.697, 0.8627, 0.6496, 0.8609, 0.5935, 0.9061, 0.6034, 0.9011, 0.6506, 0.9011, 0.6506, 0.9061, 0.6034, 0.9463, 0.6002, 0.9368, 0.6559, 0.8976, 0.697, 0.9011, 0.6506, 0.9368, 0.6559, 0.935, 0.7082, 0.9463, 0.6002, 0.9061, 0.6034, 0.9153, 0.5672, 0.9448, 0.5501, 0.8609, 0.5935, 0.8929, 0.5496, 0.9153, 0.5672, 0.9061, 0.6034, 0.9432, 0.5, 0.9448, 0.5501, 0.9153, 0.5672, 0.8929, 0.5496, 0.9118, 0.8908, 0.8739, 0.8984, 0.8741, 0.8663, 0.8965, 0.8494, 0.8375, 0.8921, 0.8543, 0.8493, 0.8741, 0.8663, 0.8739, 0.8984, 0.8779, 0.7991, 0.8965, 0.8494, 0.8741, 0.8663, 0.8543, 0.8493, 0.935, 0.7082, 0.9555, 0.7508, 0.9309, 0.7671, 0.9087, 0.7505, 0.9825, 0.8002, 0.9274, 0.8001, 0.9309, 0.7671, 0.9555, 0.7508, 0.8779, 0.7991, 0.9087, 0.7505, 0.9309, 0.7671, 0.9274, 0.8001, 0.9799, 0.9002, 0.9433, 0.8992, 0.9579, 0.8665, 0.9812, 0.8502, 0.9118, 0.8908, 0.9439, 0.8494, 0.9579, 0.8665, 0.9433, 0.8992, 0.9825, 0.8002, 0.9812, 0.8502, 0.9579, 0.8665, 0.9439, 0.8494, 0.9463, 0.6002, 0.9732, 0.6502, 0.9607, 0.6678, 0.9368, 0.6559, 1.0, 0.7002, 0.968, 0.7009, 0.9607, 0.6678, 0.9732, 0.6502, 0.935, 0.7082, 0.9368, 0.6559, 0.9607, 0.6678, 0.968, 0.7009])
me_cylinder_001.update()

# ---- objects
ob_light = bpy.data.objects.new('Light', light_light)
ob_camera = bpy.data.objects.new('Camera', cam_camera)
ob_cylinder = bpy.data.objects.new('Cylinder', me_cylinder)
ob_plane_001 = bpy.data.objects.new('Plane.001', me_plane_002)
ob_cylinder_001 = bpy.data.objects.new('Cylinder.001', me_cylinder_001)
_N = ng_geometry_nodes.nodes; _L = ng_geometry_nodes.links
n0 = _N.new('NodeGroupInput'); n0.name = 'Group Input'; n0.location = (-355, -77)
n1 = _N.new('NodeGroupOutput'); n1.name = 'Group Output'; n1.location = (388, 108)
n2 = _N.new('GeometryNodeDistributePointsOnFaces'); n2.name = 'Distribute Points on Faces'; n2.location = (-133, 51)
n2.inputs[4].default_value = 0.15
n2.inputs[6].default_value = 27
n3 = _N.new('GeometryNodeInstanceOnPoints'); n3.name = 'Instance on Points'; n3.location = (97, 336)
n3.inputs[6].default_value = (25.0, 25.0, 0.002)
n4 = _N.new('GeometryNodeObjectInfo'); n4.name = 'Object Info'; n4.location = (-247, 392)
n4.inputs[0].default_value = ob_plane_001
n5 = _N.new('FunctionNodeRandomValue'); n5.name = 'Random Value'; n5.location = (-321, 201)
n5.data_type = 'FLOAT_VECTOR'
n5.inputs[0].default_value = (0.004, 0.004, 0.0)
n5.inputs[1].default_value = (0.006, 0.006, 6.805)
_L.new(n0.outputs[0], n2.inputs[0])
_L.new(n2.outputs[0], n3.inputs[0])
_L.new(n3.outputs[0], n1.inputs[0])
_L.new(n4.outputs[4], n3.inputs[2])
_L.new(n5.outputs[0], n3.inputs[5])
n1.is_active_output = True

# ---- transforms, parenting, visibility, modifiers, constraints
ob_light.location = (4.076, 1.005, 5.904)
ob_light.rotation_euler = (0.6503, 0.05522, 1.866)
ob_light.lock_rotations_4d = False
ob_light.empty_display_type = 'ARROWS'
ob_light.color = (0.0, 0.0, 0.0, 0.0)
ob_light.lineart.crease_threshold = 0.0
ob_camera.location = (7.359, -6.926, 4.958)
ob_camera.rotation_euler = (1.109, 0.0, 0.8149)
ob_camera.lock_rotations_4d = False
ob_camera.empty_display_type = 'ARROWS'
ob_camera.color = (0.0, 0.0, 0.0, 0.0)
ob_camera.display_type = 'WIRE'
ob_camera.lineart.crease_threshold = 0.0
ob_cylinder.location = (0.0, 0.0, 20.76)
ob_cylinder.scale = (0.25, 0.25, 24.25)
_m = ob_cylinder.modifiers.new('GeometryNodes', 'NODES')
_m.node_group = ng_geometry_nodes
ob_plane_001.location = (0.0, 0.0, 0.0)
ob_plane_001.scale = (5.0, 5.0, 1.0)
ob_plane_001.lock_scale = (True, True, True)
ob_cylinder_001.location = (0.0, 0.0, 20.76)
ob_cylinder_001.scale = (0.25, 0.25, 24.25)

# ---- collection membership
col_collection.objects.link(ob_light)
col_collection.objects.link(ob_camera)
col_collection.objects.link(ob_cylinder)
col_collection.objects.link(ob_plane_001)
col_collection.objects.link(ob_cylinder_001)

# ---- scene / render settings (as saved in the file)
scene.camera = ob_camera
scene.frame_start = 1; scene.frame_end = 250; scene.frame_set(0)
scene.render.engine = 'BLENDER_EEVEE_NEXT'
bpy.context.view_layer.update()
